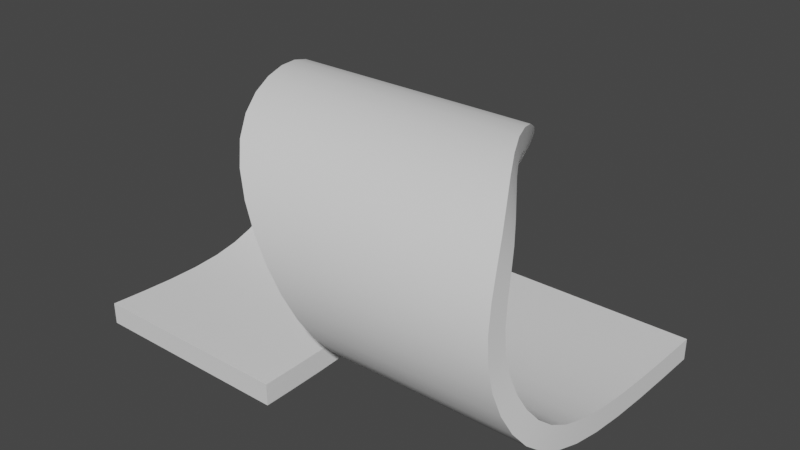 # Source: CountMasters_022.blend  (saved by Blender 2.91.10; exported with 4.5.12 LTS)
import bpy
from mathutils import Matrix  # noqa: F401  (used for matrix-valued properties, if any)

bpy.ops.wm.read_factory_settings(use_empty=True)
scene = bpy.context.scene
scene.name = 'Scene'

# ---- collections
col_game_props = bpy.data.collections.new('Game_Props'); scene.collection.children.link(col_game_props)
col_gate_barrier = bpy.data.collections.new('Gate_Barrier'); col_game_props.children.link(col_gate_barrier)
col_button = bpy.data.collections.new('Button'); col_game_props.children.link(col_button)
col_gate_triggers = bpy.data.collections.new('Gate_Triggers'); col_game_props.children.link(col_gate_triggers)
col_spikes = bpy.data.collections.new('Spikes'); col_game_props.children.link(col_spikes)
col_spike_move = bpy.data.collections.new('Spike_Move'); col_game_props.children.link(col_spike_move)
col_loop = bpy.data.collections.new('Loop'); col_game_props.children.link(col_loop)

# ---- materials (node trees are filled in below, after node groups)
mat_mat_gate_housing = bpy.data.materials.new('mat_Gate_Housing')
mat_mat_gate_housing.use_transparent_shadow = False
mat_mat_gate_housing_top = bpy.data.materials.new('mat_Gate_Housing_Top')
mat_mat_gate_housing_top.use_transparent_shadow = False
mat_mat_barrier_white = bpy.data.materials.new('mat_Barrier_White')
mat_mat_barrier_white.use_transparent_shadow = False
mat_mat_barrier_red = bpy.data.materials.new('mat_Barrier_Red')
mat_mat_barrier_red.use_transparent_shadow = False
mat_mat_button_base = bpy.data.materials.new('mat_Button_Base')
mat_mat_button_base.use_transparent_shadow = False
mat_mat_button = bpy.data.materials.new('mat_Button')
mat_mat_button.use_transparent_shadow = False
mat_mat_barrier = bpy.data.materials.new('mat_Barrier')
mat_mat_barrier.use_transparent_shadow = False
mat_mat_pole = bpy.data.materials.new('mat_Pole')
mat_mat_pole.use_transparent_shadow = False
mat_mat_spike = bpy.data.materials.new('mat_Spike')
mat_mat_spike.use_transparent_shadow = False

# ---- node groups
ng_auto_smooth = bpy.data.node_groups.new('Auto Smooth', 'GeometryNodeTree')
_s = ng_auto_smooth.interface.new_socket(name='Geometry', in_out='OUTPUT', socket_type='NodeSocketGeometry')
_s = ng_auto_smooth.interface.new_socket(name='Geometry', in_out='INPUT', socket_type='NodeSocketGeometry')
_s = ng_auto_smooth.interface.new_socket(name='Angle', in_out='INPUT', socket_type='NodeSocketFloat')
_s.subtype = 'ANGLE'
_s.min_value = 0.0
_s.max_value = 3.142
ng_auto_smooth.is_modifier = True
_N = ng_auto_smooth.nodes; _L = ng_auto_smooth.links
n0 = _N.new('NodeGroupOutput'); n0.name = 'Group Output'; n0.location = (480, -100)
n1 = _N.new('NodeGroupInput'); n1.name = 'Group Input'; n1.location = (-420, -300)
n2 = _N.new('NodeGroupInput'); n2.name = 'Group Input.001'; n2.location = (-60, -100)
n3 = _N.new('GeometryNodeSetShadeSmooth'); n3.name = 'Set Shade Smooth'; n3.location = (120, -100)
n3.domain = 'EDGE'
n4 = _N.new('GeometryNodeSetShadeSmooth'); n4.name = 'Set Shade Smooth.001'; n4.location = (300, -100)
n5 = _N.new('GeometryNodeInputMeshEdgeAngle'); n5.name = 'Edge Angle'; n5.location = (-420, -220)
n6 = _N.new('GeometryNodeInputEdgeSmooth'); n6.name = 'Is Edge Smooth'; n6.location = (-60, -160)
n7 = _N.new('GeometryNodeInputShadeSmooth'); n7.name = 'Is Face Smooth'; n7.location = (-240, -340)
n8 = _N.new('FunctionNodeBooleanMath'); n8.name = 'Boolean Math'; n8.location = (-60, -220)
n9 = _N.new('FunctionNodeCompare'); n9.name = 'Compare'; n9.location = (-240, -180)
n9.operation = 'LESS_EQUAL'
_L.new(n5.outputs[0], n9.inputs[0])
_L.new(n4.outputs[0], n0.inputs[0])
_L.new(n1.outputs[1], n9.inputs[1])
_L.new(n9.outputs[0], n8.inputs[0])
_L.new(n7.outputs[0], n8.inputs[1])
_L.new(n2.outputs[0], n3.inputs[0])
_L.new(n6.outputs[0], n3.inputs[1])
_L.new(n3.outputs[0], n4.inputs[0])
_L.new(n8.outputs[0], n3.inputs[2])
n0.is_active_output = True

# ---- material node trees
mat_mat_gate_housing.use_nodes = True; mat_mat_gate_housing.node_tree.nodes.clear()
_N = mat_mat_gate_housing.node_tree.nodes; _L = mat_mat_gate_housing.node_tree.links
n0 = _N.new('ShaderNodeBsdfPrincipled'); n0.name = 'Principled BSDF'; n0.location = (10, 300)
n0.distribution = 'GGX'
n0.subsurface_method = 'BURLEY'
n0.inputs[0].default_value = (0.2462, 0.2462, 0.2462, 1.0)
n0.inputs[3].default_value = 1.45
n0.inputs[27].default_value = (0.0, 0.0, 0.0, 1.0)
n0.inputs[28].default_value = 1.0
n1 = _N.new('ShaderNodeOutputMaterial'); n1.name = 'Material Output'; n1.location = (300, 300)
_L.new(n0.outputs[0], n1.inputs[0])
n1.is_active_output = True
mat_mat_gate_housing_top.use_nodes = True; mat_mat_gate_housing_top.node_tree.nodes.clear()
_N = mat_mat_gate_housing_top.node_tree.nodes; _L = mat_mat_gate_housing_top.node_tree.links
n0 = _N.new('ShaderNodeBsdfPrincipled'); n0.name = 'Principled BSDF'; n0.location = (10, 300)
n0.distribution = 'GGX'
n0.subsurface_method = 'BURLEY'
n0.inputs[0].default_value = (1.0, 0.2383, 0.00812, 1.0)
n0.inputs[3].default_value = 1.45
n0.inputs[27].default_value = (0.0, 0.0, 0.0, 1.0)
n0.inputs[28].default_value = 1.0
n1 = _N.new('ShaderNodeOutputMaterial'); n1.name = 'Material Output'; n1.location = (300, 300)
_L.new(n0.outputs[0], n1.inputs[0])
n1.is_active_output = True
mat_mat_barrier_white.use_nodes = True; mat_mat_barrier_white.node_tree.nodes.clear()
_N = mat_mat_barrier_white.node_tree.nodes; _L = mat_mat_barrier_white.node_tree.links
n0 = _N.new('ShaderNodeBsdfPrincipled'); n0.name = 'Principled BSDF'; n0.location = (10, 300)
n0.distribution = 'GGX'
n0.subsurface_method = 'BURLEY'
n0.inputs[0].default_value = (1.0, 1.0, 1.0, 1.0)
n0.inputs[3].default_value = 1.45
n0.inputs[27].default_value = (0.0, 0.0, 0.0, 1.0)
n0.inputs[28].default_value = 1.0
n1 = _N.new('ShaderNodeOutputMaterial'); n1.name = 'Material Output'; n1.location = (300, 300)
_L.new(n0.outputs[0], n1.inputs[0])
n1.is_active_output = True
mat_mat_barrier_red.use_nodes = True; mat_mat_barrier_red.node_tree.nodes.clear()
_N = mat_mat_barrier_red.node_tree.nodes; _L = mat_mat_barrier_red.node_tree.links
n0 = _N.new('ShaderNodeBsdfPrincipled'); n0.name = 'Principled BSDF'; n0.location = (10, 300)
n0.distribution = 'GGX'
n0.subsurface_method = 'BURLEY'
n0.inputs[0].default_value = (1.0, 0.0, 0.0, 1.0)
n0.inputs[3].default_value = 1.45
n0.inputs[27].default_value = (0.0, 0.0, 0.0, 1.0)
n0.inputs[28].default_value = 1.0
n1 = _N.new('ShaderNodeOutputMaterial'); n1.name = 'Material Output'; n1.location = (300, 300)
_L.new(n0.outputs[0], n1.inputs[0])
n1.is_active_output = True
mat_mat_button_base.use_nodes = True; mat_mat_button_base.node_tree.nodes.clear()
_N = mat_mat_button_base.node_tree.nodes; _L = mat_mat_button_base.node_tree.links
n0 = _N.new('ShaderNodeBsdfPrincipled'); n0.name = 'Principled BSDF'; n0.location = (10, 300)
n0.distribution = 'GGX'
n0.subsurface_method = 'BURLEY'
n0.inputs[0].default_value = (0.06681, 0.06681, 0.06681, 1.0)
n0.inputs[3].default_value = 1.45
n0.inputs[27].default_value = (0.0, 0.0, 0.0, 1.0)
n0.inputs[28].default_value = 1.0
n1 = _N.new('ShaderNodeOutputMaterial'); n1.name = 'Material Output'; n1.location = (300, 300)
_L.new(n0.outputs[0], n1.inputs[0])
n1.is_active_output = True
mat_mat_button.use_nodes = True; mat_mat_button.node_tree.nodes.clear()
_N = mat_mat_button.node_tree.nodes; _L = mat_mat_button.node_tree.links
n0 = _N.new('ShaderNodeBsdfPrincipled'); n0.name = 'Principled BSDF'; n0.location = (10, 300)
n0.distribution = 'GGX'
n0.subsurface_method = 'BURLEY'
n0.inputs[0].default_value = (1.0, 0.0, 0.0, 1.0)
n0.inputs[3].default_value = 1.45
n0.inputs[27].default_value = (0.0, 0.0, 0.0, 1.0)
n0.inputs[28].default_value = 1.0
n1 = _N.new('ShaderNodeOutputMaterial'); n1.name = 'Material Output'; n1.location = (300, 300)
_L.new(n0.outputs[0], n1.inputs[0])
n1.is_active_output = True
mat_mat_barrier.use_nodes = True; mat_mat_barrier.node_tree.nodes.clear()
_N = mat_mat_barrier.node_tree.nodes; _L = mat_mat_barrier.node_tree.links
n0 = _N.new('ShaderNodeBsdfPrincipled'); n0.name = 'Principled BSDF'; n0.location = (10, 300)
n0.distribution = 'GGX'
n0.subsurface_method = 'BURLEY'
n0.inputs[0].default_value = (0.0, 1.0, 0.0, 1.0)
n0.inputs[3].default_value = 1.45
n0.inputs[27].default_value = (0.0, 0.0, 0.0, 1.0)
n0.inputs[28].default_value = 1.0
n1 = _N.new('ShaderNodeOutputMaterial'); n1.name = 'Material Output'; n1.location = (300, 300)
_L.new(n0.outputs[0], n1.inputs[0])
n1.is_active_output = True
mat_mat_pole.use_nodes = True; mat_mat_pole.node_tree.nodes.clear()
_N = mat_mat_pole.node_tree.nodes; _L = mat_mat_pole.node_tree.links
n0 = _N.new('ShaderNodeBsdfPrincipled'); n0.name = 'Principled BSDF'; n0.location = (10, 300)
n0.distribution = 'GGX'
n0.subsurface_method = 'BURLEY'
n0.inputs[0].default_value = (0.01467, 0.01467, 0.01467, 1.0)
n0.inputs[3].default_value = 1.45
n0.inputs[27].default_value = (0.0, 0.0, 0.0, 1.0)
n0.inputs[28].default_value = 1.0
n1 = _N.new('ShaderNodeOutputMaterial'); n1.name = 'Material Output'; n1.location = (300, 300)
_L.new(n0.outputs[0], n1.inputs[0])
n1.is_active_output = True
mat_mat_spike.use_nodes = True; mat_mat_spike.node_tree.nodes.clear()
_N = mat_mat_spike.node_tree.nodes; _L = mat_mat_spike.node_tree.links
n0 = _N.new('ShaderNodeBsdfPrincipled'); n0.name = 'Principled BSDF'; n0.location = (10, 300)
n0.distribution = 'GGX'
n0.subsurface_method = 'BURLEY'
n0.inputs[0].default_value = (1.0, 0.0, 0.0, 1.0)
n0.inputs[3].default_value = 1.45
n0.inputs[27].default_value = (0.0, 0.0, 0.0, 1.0)
n0.inputs[28].default_value = 1.0
n1 = _N.new('ShaderNodeOutputMaterial'); n1.name = 'Material Output'; n1.location = (300, 300)
_L.new(n0.outputs[0], n1.inputs[0])
n1.is_active_output = True

# ---- world
world_world = bpy.data.worlds.new('World'); scene.world = world_world
world_world.use_nodes = True; world_world.node_tree.nodes.clear()
_N = world_world.node_tree.nodes; _L = world_world.node_tree.links
n0 = _N.new('ShaderNodeOutputWorld'); n0.name = 'World Output'; n0.location = (300, 300)
n1 = _N.new('ShaderNodeBackground'); n1.name = 'Background'; n1.location = (10, 300)
n1.inputs[0].default_value = (0.05088, 0.05088, 0.05088, 1.0)
_L.new(n1.outputs[0], n0.inputs[0])
n0.is_active_output = True
world_world.color = (0.05088, 0.05088, 0.05088)
world_world.use_sun_shadow = False
world_world.sun_shadow_jitter_overblur = 0.0

# ---- meshes
me_gate_housing_mesh = bpy.data.meshes.new('Gate_Housing_Mesh')
me_gate_housing_mesh.from_pydata([(-0.3375, -0.3375, 0.0), (-0.1768, -0.1768, 1.158), (-0.3375, 0.3375, 0.0), (-0.1768, 0.1768, 1.158), (0.3375, -0.3375, 0.0), (0.1768, -0.1768, 1.158), (0.3375, 0.3375, 0.0), (0.1768, 0.1768, 1.158), (-0.2616, -0.2616, 0.07309), (-0.2616, 0.2616, 0.07309), (0.2616, 0.2616, 0.07309), (0.2616, -0.2616, 0.07309), (-0.3302, -0.3302, 1.064), (-0.3302, 0.3302, 1.064), (0.3302, 0.3302, 1.064), (0.3302, -0.3302, 1.064)], [], [(12, 1, 3, 13), (13, 3, 7, 14), (14, 7, 5, 15), (15, 5, 1, 12), (7, 3, 1, 5), (4, 11, 8, 0), (6, 10, 11, 4), (2, 9, 10, 6), (0, 8, 9, 2), (11, 15, 12, 8), (10, 14, 15, 11), (9, 13, 14, 10), (8, 12, 13, 9)])
me_gate_housing_mesh.polygons.foreach_set('use_smooth', [True] * 13)
me_gate_housing_mesh.polygons.foreach_set('material_index', [0, 0, 0, 0, 0, 1, 1, 1, 1, 1, 1, 1, 1])
me_gate_housing_mesh.materials.append(mat_mat_gate_housing)
me_gate_housing_mesh.materials.append(mat_mat_gate_housing_top)
me_gate_housing_mesh.use_remesh_fix_poles = True
me_gate_housing_mesh.use_remesh_preserve_attributes = False
me_gate_housing_mesh.use_mirror_vertex_groups = False
me_gate_housing_mesh.update()
me_gate_left_mesh = bpy.data.meshes.new('Gate_Left_Mesh')
me_gate_left_mesh.from_pydata([(-4.005, -0.02681, -0.08466), (-4.005, -0.02681, 0.08466), (-4.005, 0.02681, -0.08466), (-4.005, 0.02681, 0.08466), (0.0, -0.02681, -0.1031), (0.0, -0.02681, 0.1031), (0.0, 0.02681, -0.1031), (0.0, 0.02681, 0.1031), (-0.4182, 0.02681, -0.08466), (-0.9267, 0.02681, -0.08466), (-1.315, 0.02681, -0.08466), (-1.823, 0.02681, -0.08466), (-2.211, 0.02681, -0.08466), (-2.72, 0.02681, -0.08466), (-3.108, 0.02681, -0.08466), (-3.617, 0.02681, -0.08466), (-3.617, 0.02681, 0.08466), (-3.108, 0.02681, 0.08466), (-2.72, 0.02681, 0.08466), (-2.211, 0.02681, 0.08466), (-1.823, 0.02681, 0.08466), (-1.315, 0.02681, 0.08466), (-0.9267, 0.02681, 0.08466), (-0.4182, 0.02681, 0.08466), (-3.617, -0.02681, -0.08466), (-3.108, -0.02681, -0.08466), (-2.72, -0.02681, -0.08466), (-2.211, -0.02681, -0.08466), (-1.823, -0.02681, -0.08466), (-1.315, -0.02681, -0.08466), (-0.9267, -0.02681, -0.08466), (-0.4182, -0.02681, -0.08466), (-0.4182, -0.02681, 0.08466), (-0.9267, -0.02681, 0.08466), (-1.315, -0.02681, 0.08466), (-1.823, -0.02681, 0.08466), (-2.211, -0.02681, 0.08466), (-2.72, -0.02681, 0.08466), (-3.108, -0.02681, 0.08466), (-3.617, -0.02681, 0.08466), (-4.035, -0.02681, -0.1031), (-4.035, -0.02681, 0.1031), (-4.035, 0.02681, 0.1031), (-4.035, 0.02681, -0.1031), (-3.586, 0.02681, -0.1031), (-0.4483, 0.02681, 0.1031), (-0.0301, 0.02681, -0.08466), (-0.0301, 0.02681, 0.08466), (-0.4483, -0.02681, -0.1031), (-0.0301, -0.02681, 0.08466), (-0.0301, -0.02681, -0.08466), (-3.586, -0.02681, 0.1031), (-0.4483, 0.02681, -0.1031), (-0.8966, 0.02681, -0.1031), (-1.345, 0.02681, -0.1031), (-1.793, 0.02681, -0.1031), (-2.242, 0.02681, -0.1031), (-2.69, 0.02681, -0.1031), (-3.138, 0.02681, -0.1031), (-3.586, 0.02681, 0.1031), (-3.138, 0.02681, 0.1031), (-2.69, 0.02681, 0.1031), (-2.242, 0.02681, 0.1031), (-1.793, 0.02681, 0.1031), (-1.345, 0.02681, 0.1031), (-0.8966, 0.02681, 0.1031), (-3.586, -0.02681, -0.1031), (-3.138, -0.02681, -0.1031), (-2.69, -0.02681, -0.1031), (-2.242, -0.02681, -0.1031), (-1.793, -0.02681, -0.1031), (-1.345, -0.02681, -0.1031), (-0.8966, -0.02681, -0.1031), (-0.4483, -0.02681, 0.1031), (-0.8966, -0.02681, 0.1031), (-1.345, -0.02681, 0.1031), (-1.793, -0.02681, 0.1031), (-2.242, -0.02681, 0.1031), (-2.69, -0.02681, 0.1031), (-3.138, -0.02681, 0.1031)], [], [(40, 41, 42, 43), (8, 23, 47, 46), (24, 39, 1, 0), (52, 6, 4, 48), (59, 42, 41, 51), (7, 45, 73, 5), (45, 65, 74, 73), (65, 64, 75, 74), (64, 63, 76, 75), (63, 62, 77, 76), (62, 61, 78, 77), (61, 60, 79, 78), (60, 59, 51, 79), (43, 44, 66, 40), (44, 58, 67, 66), (58, 57, 68, 67), (57, 56, 69, 68), (56, 55, 70, 69), (55, 54, 71, 70), (54, 53, 72, 71), (53, 52, 48, 72), (50, 49, 32, 31), (48, 73, 74, 72), (30, 33, 34, 29), (71, 75, 76, 70), (28, 35, 36, 27), (69, 77, 78, 68), (26, 37, 38, 25), (67, 79, 51, 66), (2, 3, 16, 15), (44, 59, 60, 58), (14, 17, 18, 13), (57, 61, 62, 56), (12, 19, 20, 11), (55, 63, 64, 54), (10, 21, 22, 9), (53, 65, 45, 52), (0, 1, 41, 40), (3, 2, 43, 42), (2, 15, 44, 43), (47, 23, 45, 7), (46, 47, 7, 6), (49, 50, 4, 5), (50, 31, 48, 4), (1, 39, 51, 41), (8, 46, 6, 52), (10, 9, 53, 54), (12, 11, 55, 56), (14, 13, 57, 58), (16, 3, 42, 59), (18, 17, 60, 61), (20, 19, 62, 63), (22, 21, 64, 65), (24, 0, 40, 66), (26, 25, 67, 68), (28, 27, 69, 70), (30, 29, 71, 72), (32, 49, 5, 73), (34, 33, 74, 75), (36, 35, 76, 77), (38, 37, 78, 79), (31, 32, 73, 48), (33, 30, 72, 74), (29, 34, 75, 71), (35, 28, 70, 76), (27, 36, 77, 69), (37, 26, 68, 78), (25, 38, 79, 67), (39, 24, 66, 51), (15, 16, 59, 44), (17, 14, 58, 60), (13, 18, 61, 57), (19, 12, 56, 62), (11, 20, 63, 55), (21, 10, 54, 64), (9, 22, 65, 53), (23, 8, 52, 45)])
me_gate_left_mesh.polygons.foreach_set('material_index', [0, 1, 1, 0, 0, 0, 0, 0, 0, 0, 0, 0, 0, 0, 0, 0, 0, 0, 0, 0, 0, 1, 0, 1, 0, 1, 0, 1, 0, 1, 0, 1, 0, 1, 0, 1, 0, 0, 0, 0, 0, 0, 0, 0, 0, 0, 0, 0, 0, 0, 0, 0, 0, 0, 0, 0, 0, 0, 0, 0, 0, 0, 0, 0, 0, 0, 0, 0, 0, 0, 0, 0, 0, 0, 0, 0, 0])
me_gate_left_mesh.materials.append(mat_mat_barrier_white)
me_gate_left_mesh.materials.append(mat_mat_barrier_red)
me_gate_left_mesh.use_remesh_fix_poles = True
me_gate_left_mesh.use_remesh_preserve_attributes = False
me_gate_left_mesh.use_mirror_vertex_groups = False
me_gate_left_mesh.update()
me_gate_right_mesh = bpy.data.meshes.new('Gate_Right_Mesh')
me_gate_right_mesh.from_pydata([(4.005, 0.02681, -0.08466), (4.005, 0.02681, 0.08466), (4.005, -0.02681, -0.08466), (4.005, -0.02681, 0.08466), (-8.737e-09, 0.02681, -0.1031), (-8.737e-09, 0.02681, 0.1031), (8.737e-09, -0.02681, -0.1031), (8.737e-09, -0.02681, 0.1031), (0.4182, -0.02681, -0.08466), (0.9267, -0.02681, -0.08466), (1.315, -0.02681, -0.08466), (1.823, -0.02681, -0.08466), (2.211, -0.02681, -0.08466), (2.72, -0.02681, -0.08466), (3.108, -0.02681, -0.08466), (3.617, -0.02681, -0.08466), (3.617, -0.02681, 0.08466), (3.108, -0.02681, 0.08466), (2.72, -0.02681, 0.08466), (2.211, -0.02681, 0.08466), (1.823, -0.02681, 0.08466), (1.315, -0.02681, 0.08466), (0.9267, -0.02681, 0.08466), (0.4182, -0.02681, 0.08466), (3.617, 0.02681, -0.08466), (3.108, 0.02681, -0.08466), (2.72, 0.02681, -0.08466), (2.211, 0.02681, -0.08466), (1.823, 0.02681, -0.08466), (1.315, 0.02681, -0.08466), (0.9267, 0.02681, -0.08466), (0.4182, 0.02681, -0.08466), (0.4182, 0.02681, 0.08466), (0.9267, 0.02681, 0.08466), (1.315, 0.02681, 0.08466), (1.823, 0.02681, 0.08466), (2.211, 0.02681, 0.08466), (2.72, 0.02681, 0.08466), (3.108, 0.02681, 0.08466), (3.617, 0.02681, 0.08466), (4.035, 0.02681, -0.1031), (4.035, 0.02681, 0.1031), (4.035, -0.02681, 0.1031), (4.035, -0.02681, -0.1031), (3.586, -0.02681, -0.1031), (0.4483, -0.02681, 0.1031), (0.0301, -0.02681, -0.08466), (0.0301, -0.02681, 0.08466), (0.4483, 0.02681, -0.1031), (0.0301, 0.02681, 0.08466), (0.0301, 0.02681, -0.08466), (3.586, 0.02681, 0.1031), (0.4483, -0.02681, -0.1031), (0.8966, -0.02681, -0.1031), (1.345, -0.02681, -0.1031), (1.793, -0.02681, -0.1031), (2.242, -0.02681, -0.1031), (2.69, -0.02681, -0.1031), (3.138, -0.02681, -0.1031), (3.586, -0.02681, 0.1031), (3.138, -0.02681, 0.1031), (2.69, -0.02681, 0.1031), (2.242, -0.02681, 0.1031), (1.793, -0.02681, 0.1031), (1.345, -0.02681, 0.1031), (0.8966, -0.02681, 0.1031), (3.586, 0.02681, -0.1031), (3.138, 0.02681, -0.1031), (2.69, 0.02681, -0.1031), (2.242, 0.02681, -0.1031), (1.793, 0.02681, -0.1031), (1.345, 0.02681, -0.1031), (0.8966, 0.02681, -0.1031), (0.4483, 0.02681, 0.1031), (0.8966, 0.02681, 0.1031), (1.345, 0.02681, 0.1031), (1.793, 0.02681, 0.1031), (2.242, 0.02681, 0.1031), (2.69, 0.02681, 0.1031), (3.138, 0.02681, 0.1031)], [], [(40, 41, 42, 43), (8, 23, 47, 46), (24, 39, 1, 0), (52, 6, 4, 48), (59, 42, 41, 51), (7, 45, 73, 5), (45, 65, 74, 73), (65, 64, 75, 74), (64, 63, 76, 75), (63, 62, 77, 76), (62, 61, 78, 77), (61, 60, 79, 78), (60, 59, 51, 79), (43, 44, 66, 40), (44, 58, 67, 66), (58, 57, 68, 67), (57, 56, 69, 68), (56, 55, 70, 69), (55, 54, 71, 70), (54, 53, 72, 71), (53, 52, 48, 72), (50, 49, 32, 31), (48, 73, 74, 72), (30, 33, 34, 29), (71, 75, 76, 70), (28, 35, 36, 27), (69, 77, 78, 68), (26, 37, 38, 25), (67, 79, 51, 66), (2, 3, 16, 15), (44, 59, 60, 58), (14, 17, 18, 13), (57, 61, 62, 56), (12, 19, 20, 11), (55, 63, 64, 54), (10, 21, 22, 9), (53, 65, 45, 52), (0, 1, 41, 40), (3, 2, 43, 42), (2, 15, 44, 43), (47, 23, 45, 7), (46, 47, 7, 6), (49, 50, 4, 5), (50, 31, 48, 4), (1, 39, 51, 41), (8, 46, 6, 52), (10, 9, 53, 54), (12, 11, 55, 56), (14, 13, 57, 58), (16, 3, 42, 59), (18, 17, 60, 61), (20, 19, 62, 63), (22, 21, 64, 65), (24, 0, 40, 66), (26, 25, 67, 68), (28, 27, 69, 70), (30, 29, 71, 72), (32, 49, 5, 73), (34, 33, 74, 75), (36, 35, 76, 77), (38, 37, 78, 79), (31, 32, 73, 48), (33, 30, 72, 74), (29, 34, 75, 71), (35, 28, 70, 76), (27, 36, 77, 69), (37, 26, 68, 78), (25, 38, 79, 67), (39, 24, 66, 51), (15, 16, 59, 44), (17, 14, 58, 60), (13, 18, 61, 57), (19, 12, 56, 62), (11, 20, 63, 55), (21, 10, 54, 64), (9, 22, 65, 53), (23, 8, 52, 45)])
me_gate_right_mesh.polygons.foreach_set('material_index', [0, 1, 1, 0, 0, 0, 0, 0, 0, 0, 0, 0, 0, 0, 0, 0, 0, 0, 0, 0, 0, 1, 0, 1, 0, 1, 0, 1, 0, 1, 0, 1, 0, 1, 0, 1, 0, 0, 0, 0, 0, 0, 0, 0, 0, 0, 0, 0, 0, 0, 0, 0, 0, 0, 0, 0, 0, 0, 0, 0, 0, 0, 0, 0, 0, 0, 0, 0, 0, 0, 0, 0, 0, 0, 0, 0, 0])
me_gate_right_mesh.materials.append(mat_mat_barrier_white)
me_gate_right_mesh.materials.append(mat_mat_barrier_red)
me_gate_right_mesh.use_remesh_fix_poles = True
me_gate_right_mesh.use_remesh_preserve_attributes = False
me_gate_right_mesh.use_mirror_vertex_groups = False
me_gate_right_mesh.update()
me_circle = bpy.data.meshes.new('Circle')
me_circle.from_pydata([(0.0, 0.5, -0.07006), (-0.25, 0.433, -0.07006), (-0.433, 0.25, -0.07006), (-0.5, -2.186e-08, -0.07006), (-0.433, -0.25, -0.07006), (-0.25, -0.433, -0.07006), (-7.55e-08, -0.5, -0.07006), (0.25, -0.433, -0.07006), (0.433, -0.25, -0.07006), (0.5, -2.325e-07, -0.07006), (0.433, 0.25, -0.07006), (0.25, 0.433, -0.07006), (-0.3321, 0.5752, -0.07006), (0.0, 0.6641, -0.07006), (-0.5752, 0.3321, -0.07006), (-0.6641, -4.94e-10, -0.07006), (-0.5752, -0.3321, -0.07006), (-0.3321, -0.5752, -0.07006), (-1.003e-07, -0.6641, -0.07006), (0.3321, -0.5752, -0.07006), (0.5752, -0.3321, -0.07006), (0.6641, -2.802e-07, -0.07006), (0.5752, 0.3321, -0.07006), (0.3321, 0.5752, -0.07006), (-0.3321, 0.5752, -0.1306), (0.0, 0.6641, -0.1306), (-0.5752, 0.3321, -0.1306), (-0.6641, -4.94e-10, -0.1306), (-0.5752, -0.3321, -0.1306), (-0.3321, -0.5752, -0.1306), (-1.003e-07, -0.6641, -0.1306), (0.3321, -0.5752, -0.1306), (0.5752, -0.3321, -0.1306), (0.6641, -2.802e-07, -0.1306), (0.5752, 0.3321, -0.1306), (0.3321, 0.5752, -0.1306)], [], [(5, 17, 18, 6), (17, 29, 30, 18), (2, 14, 15, 3), (9, 21, 22, 10), (6, 18, 19, 7), (3, 15, 16, 4), (10, 22, 23, 11), (0, 13, 12, 1), (7, 19, 20, 8), (4, 16, 17, 5), (11, 23, 13, 0), (1, 12, 14, 2), (8, 20, 21, 9), (24, 25, 35, 34, 33, 32, 31, 30, 29, 28, 27, 26), (14, 26, 27, 15), (21, 33, 34, 22), (18, 30, 31, 19), (15, 27, 28, 16), (22, 34, 35, 23), (13, 25, 24, 12), (19, 31, 32, 20), (16, 28, 29, 17), (23, 35, 25, 13), (12, 24, 26, 14), (20, 32, 33, 21)])
me_circle.polygons.foreach_set('use_smooth', [True] * 25)
_uv = me_circle.uv_layers.new(name='UVMap')
_uv.uv.foreach_set('vector', [0.0, 0.0, 0.0, 0.0, 0.0, 0.0, 0.0, 0.0, 0.0, 0.0, 0.0, 0.0, 0.0, 0.0, 0.0, 0.0, 0.0, 0.0, 0.0, 0.0, 0.0, 0.0, 0.0, 0.0, 0.0, 0.0, 0.0, 0.0, 0.0, 0.0, 0.0, 0.0, 0.0, 0.0, 0.0, 0.0, 0.0, 0.0, 0.0, 0.0, 0.0, 0.0, 0.0, 0.0, 0.0, 0.0, 0.0, 0.0, 0.0, 0.0, 0.0, 0.0, 0.0, 0.0, 0.0, 0.0, 0.0, 0.0, 0.0, 0.0, 0.0, 0.0, 0.0, 0.0, 0.0, 0.0, 0.0, 0.0, 0.0, 0.0, 0.0, 0.0, 0.0, 0.0, 0.0, 0.0, 0.0, 0.0, 0.0, 0.0, 0.0, 0.0, 0.0, 0.0, 0.0, 0.0, 0.0, 0.0, 0.0, 0.0, 0.0, 0.0, 0.0, 0.0, 0.0, 0.0, 0.0, 0.0, 0.0, 0.0, 0.0, 0.0, 0.0, 0.0, 0.0, 0.0, 0.0, 0.0, 0.0, 0.0, 0.0, 0.0, 0.0, 0.0, 0.0, 0.0, 0.0, 0.0, 0.0, 0.0, 0.0, 0.0, 0.0, 0.0, 0.0, 0.0, 0.0, 0.0, 0.0, 0.0, 0.0, 0.0, 0.0, 0.0, 0.0, 0.0, 0.0, 0.0, 0.0, 0.0, 0.0, 0.0, 0.0, 0.0, 0.0, 0.0, 0.0, 0.0, 0.0, 0.0, 0.0, 0.0, 0.0, 0.0, 0.0, 0.0, 0.0, 0.0, 0.0, 0.0, 0.0, 0.0, 0.0, 0.0, 0.0, 0.0, 0.0, 0.0, 0.0, 0.0, 0.0, 0.0, 0.0, 0.0, 0.0, 0.0, 0.0, 0.0, 0.0, 0.0, 0.0, 0.0, 0.0, 0.0, 0.0, 0.0, 0.0, 0.0, 0.0, 0.0, 0.0, 0.0, 0.0, 0.0, 0.0, 0.0, 0.0, 0.0, 0.0, 0.0, 0.0, 0.0, 0.0, 0.0, 0.0, 0.0, 0.0, 0.0, 0.0, 0.0, 0.0, 0.0, 0.0, 0.0, 0.0, 0.0])
me_circle.materials.append(mat_mat_button_base)
me_circle.use_remesh_fix_poles = True
me_circle.use_remesh_preserve_attributes = False
me_circle.use_mirror_vertex_groups = False
me_circle.update()
me_button_mesh = bpy.data.meshes.new('Button_Mesh')
me_button_mesh.from_pydata([(0.0, 0.5, 0.0), (-0.25, 0.433, 0.0), (-0.433, 0.25, 0.0), (-0.5, -2.186e-08, 0.0), (-0.433, -0.25, 0.0), (-0.25, -0.433, 0.0), (-7.55e-08, -0.5, 0.0), (0.25, -0.433, 0.0), (0.433, -0.25, 0.0), (0.5, -2.325e-07, 0.0), (0.433, 0.25, 0.0), (0.25, 0.433, 0.0), (0.0, 0.5, -0.07006), (-0.25, 0.433, -0.07006), (-0.433, 0.25, -0.07006), (-0.5, -2.186e-08, -0.07006), (-0.433, -0.25, -0.07006), (-0.25, -0.433, -0.07006), (-7.55e-08, -0.5, -0.07006), (0.25, -0.433, -0.07006), (0.433, -0.25, -0.07006), (0.5, -2.325e-07, -0.07006), (0.433, 0.25, -0.07006), (0.25, 0.433, -0.07006)], [], [(1, 2, 3, 4, 5, 6, 7, 8, 9, 10, 11, 0), (0, 12, 13, 1), (7, 19, 20, 8), (4, 16, 17, 5), (11, 23, 12, 0), (1, 13, 14, 2), (8, 20, 21, 9), (5, 17, 18, 6), (2, 14, 15, 3), (9, 21, 22, 10), (6, 18, 19, 7), (3, 15, 16, 4), (10, 22, 23, 11)])
me_button_mesh.polygons.foreach_set('use_smooth', [True] * 13)
_uv = me_button_mesh.uv_layers.new(name='UVMap')
_uv.uv.foreach_set('vector', [0.0, 0.0, 0.0, 0.0, 0.0, 0.0, 0.0, 0.0, 0.0, 0.0, 0.0, 0.0, 0.0, 0.0, 0.0, 0.0, 0.0, 0.0, 0.0, 0.0, 0.0, 0.0, 0.0, 0.0, 0.0, 0.0, 0.0, 0.0, 0.0, 0.0, 0.0, 0.0, 0.0, 0.0, 0.0, 0.0, 0.0, 0.0, 0.0, 0.0, 0.0, 0.0, 0.0, 0.0, 0.0, 0.0, 0.0, 0.0, 0.0, 0.0, 0.0, 0.0, 0.0, 0.0, 0.0, 0.0, 0.0, 0.0, 0.0, 0.0, 0.0, 0.0, 0.0, 0.0, 0.0, 0.0, 0.0, 0.0, 0.0, 0.0, 0.0, 0.0, 0.0, 0.0, 0.0, 0.0, 0.0, 0.0, 0.0, 0.0, 0.0, 0.0, 0.0, 0.0, 0.0, 0.0, 0.0, 0.0, 0.0, 0.0, 0.0, 0.0, 0.0, 0.0, 0.0, 0.0, 0.0, 0.0, 0.0, 0.0, 0.0, 0.0, 0.0, 0.0, 0.0, 0.0, 0.0, 0.0, 0.0, 0.0, 0.0, 0.0, 0.0, 0.0, 0.0, 0.0, 0.0, 0.0, 0.0, 0.0])
me_button_mesh.materials.append(mat_mat_button)
me_button_mesh.use_remesh_fix_poles = True
me_button_mesh.use_remesh_preserve_attributes = False
me_button_mesh.use_mirror_vertex_groups = False
me_button_mesh.update()
me_mesh_trigger_left = bpy.data.meshes.new('mesh_Trigger_Left')
me_mesh_trigger_left.from_pydata([(1.955, -1.399e-15, -8.99e-08), (1.955, -8.791e-08, 2.176), (-2.04, 1.399e-15, 8.99e-08), (-2.04, -8.791e-08, 2.176)], [], [(2, 0, 1, 3)])
me_mesh_trigger_left.materials.append(mat_mat_barrier)
me_mesh_trigger_left.use_remesh_fix_poles = True
me_mesh_trigger_left.use_remesh_preserve_attributes = False
me_mesh_trigger_left.use_mirror_vertex_groups = False
me_mesh_trigger_left.update()
me_mesh_trigger_right = bpy.data.meshes.new('mesh_Trigger_Right')
me_mesh_trigger_right.from_pydata([(-1.955, -1.399e-15, -8.99e-08), (-1.955, -8.791e-08, 2.176), (2.026, 1.399e-15, 8.99e-08), (2.026, -8.791e-08, 2.176)], [], [(0, 2, 3, 1)])
me_mesh_trigger_right.materials.append(mat_mat_barrier)
me_mesh_trigger_right.use_remesh_fix_poles = True
me_mesh_trigger_right.use_remesh_preserve_attributes = False
me_mesh_trigger_right.use_mirror_vertex_groups = False
me_mesh_trigger_right.update()
me_pole_middle_mesh = bpy.data.meshes.new('Pole_Middle_Mesh')
me_pole_middle_mesh.from_pydata([(-2.98e-09, 0.044, 0.0), (-2.98e-09, 0.044, 2.467), (0.01684, 0.04065, 0.0), (0.01684, 0.04065, 2.467), (0.03111, 0.03111, 0.0), (0.03111, 0.03111, 2.467), (0.04065, 0.01684, 0.0), (0.04065, 0.01684, 2.467), (0.044, -1.551e-09, 0.0), (0.044, -1.551e-09, 2.467), (0.04065, -0.01684, 0.0), (0.04065, -0.01684, 2.467), (0.03111, -0.03111, 0.0), (0.03111, -0.03111, 2.467), (0.01684, -0.04065, 0.0), (0.01684, -0.04065, 2.467), (3.664e-09, -0.044, 0.0), (3.664e-09, -0.044, 2.467), (-0.01684, -0.04065, 0.0), (-0.01684, -0.04065, 2.467), (-0.03111, -0.03111, 0.0), (-0.03111, -0.03111, 2.467), (-0.04065, -0.01684, 0.0), (-0.04065, -0.01684, 2.467), (-0.044, 8.972e-10, 0.0), (-0.044, 8.972e-10, 2.467), (-0.04065, 0.01684, 0.0), (-0.04065, 0.01684, 2.467), (-0.03111, 0.03111, 0.0), (-0.03111, 0.03111, 2.467), (-0.01684, 0.04065, 0.0), (-0.01684, 0.04065, 2.467), (-2.521e-09, 0.03572, 2.467), (0.01367, 0.033, 2.467), (0.02526, 0.02526, 2.467), (0.033, 0.01367, 2.467), (0.03572, -1.124e-09, 2.467), (0.033, -0.01367, 2.467), (0.02526, -0.02526, 2.467), (0.01367, -0.033, 2.467), (2.873e-09, -0.03572, 2.467), (-0.01367, -0.033, 2.467), (-0.02526, -0.02526, 2.467), (-0.033, -0.01367, 2.467), (-0.03572, 8.639e-10, 2.467), (-0.033, 0.01367, 2.467), (-0.02526, 0.02526, 2.467), (-0.01367, 0.033, 2.467), (-2.521e-09, 0.03572, 2.492), (0.01367, 0.033, 2.492), (0.02526, 0.02526, 2.492), (0.033, 0.01367, 2.492), (0.03572, -1.124e-09, 2.492), (0.033, -0.01367, 2.492), (0.02526, -0.02526, 2.492), (0.01367, -0.033, 2.492), (2.873e-09, -0.03572, 2.492), (-0.01367, -0.033, 2.492), (-0.02526, -0.02526, 2.492), (-0.033, -0.01367, 2.492), (-0.03572, 8.639e-10, 2.492), (-0.033, 0.01367, 2.492), (-0.02526, 0.02526, 2.492), (-0.01367, 0.033, 2.492), (-1.722e-09, 0.02746, 2.492), (0.01051, 0.02537, 2.492), (0.01942, 0.01942, 2.492), (0.02537, 0.01051, 2.492), (0.02746, -8.636e-10, 2.492), (0.02537, -0.01051, 2.492), (0.01942, -0.01942, 2.492), (0.01051, -0.02537, 2.492), (2.424e-09, -0.02746, 2.492), (-0.01051, -0.02537, 2.492), (-0.01942, -0.01942, 2.492), (-0.02537, -0.01051, 2.492), (-0.02746, 6.64e-10, 2.492), (-0.02537, 0.01051, 2.492), (-0.01942, 0.01942, 2.492), (-0.01051, 0.02537, 2.492), (-1.722e-09, 0.02746, 2.535), (0.01051, 0.02537, 2.535), (0.01942, 0.01942, 2.535), (0.02537, 0.01051, 2.535), (0.02746, -8.636e-10, 2.535), (0.02537, -0.01051, 2.535), (0.01942, -0.01942, 2.535), (0.01051, -0.02537, 2.535), (2.424e-09, -0.02746, 2.535), (-0.01051, -0.02537, 2.535), (-0.01942, -0.01942, 2.535), (-0.02537, -0.01051, 2.535), (-0.02746, 6.64e-10, 2.535), (-0.02537, 0.01051, 2.535), (-0.01942, 0.01942, 2.535), (-0.01051, 0.02537, 2.535)], [], [(0, 1, 3, 2), (2, 3, 5, 4), (4, 5, 7, 6), (6, 7, 9, 8), (8, 9, 11, 10), (10, 11, 13, 12), (12, 13, 15, 14), (14, 15, 17, 16), (16, 17, 19, 18), (18, 19, 21, 20), (20, 21, 23, 22), (22, 23, 25, 24), (24, 25, 27, 26), (26, 27, 29, 28), (28, 29, 31, 30), (30, 31, 1, 0), (23, 21, 42, 43), (1, 31, 47, 32), (9, 7, 35, 36), (19, 17, 40, 41), (29, 27, 45, 46), (5, 3, 33, 34), (15, 13, 38, 39), (25, 23, 43, 44), (11, 9, 36, 37), (21, 19, 41, 42), (31, 29, 46, 47), (7, 5, 34, 35), (17, 15, 39, 40), (3, 1, 32, 33), (27, 25, 44, 45), (13, 11, 37, 38), (47, 46, 62, 63), (40, 39, 55, 56), (33, 32, 48, 49), (32, 47, 63, 48), (41, 40, 56, 57), (34, 33, 49, 50), (42, 41, 57, 58), (35, 34, 50, 51), (43, 42, 58, 59), (36, 35, 51, 52), (44, 43, 59, 60), (37, 36, 52, 53), (45, 44, 60, 61), (38, 37, 53, 54), (46, 45, 61, 62), (39, 38, 54, 55), (53, 52, 68, 69), (61, 60, 76, 77), (54, 53, 69, 70), (62, 61, 77, 78), (55, 54, 70, 71), (63, 62, 78, 79), (56, 55, 71, 72), (49, 48, 64, 65), (48, 63, 79, 64), (57, 56, 72, 73), (50, 49, 65, 66), (58, 57, 73, 74), (51, 50, 66, 67), (59, 58, 74, 75), (52, 51, 67, 68), (60, 59, 75, 76), (74, 73, 89, 90), (67, 66, 82, 83), (75, 74, 90, 91), (68, 67, 83, 84), (76, 75, 91, 92), (69, 68, 84, 85), (77, 76, 92, 93), (70, 69, 85, 86), (78, 77, 93, 94), (71, 70, 86, 87), (79, 78, 94, 95), (72, 71, 87, 88), (65, 64, 80, 81), (64, 79, 95, 80), (73, 72, 88, 89), (66, 65, 81, 82), (81, 80, 95, 94, 93, 92, 91, 90, 89, 88, 87, 86, 85, 84, 83, 82)])
me_pole_middle_mesh.polygons.foreach_set('use_smooth', [True] * 81)
_uv = me_pole_middle_mesh.uv_layers.new(name='UVMap')
_uv.uv.foreach_set('vector', [1.0, 0.5, 1.0, 1.0, 0.9375, 1.0, 0.9375, 0.5, 0.9375, 0.5, 0.9375, 1.0, 0.875, 1.0, 0.875, 0.5, 0.875, 0.5, 0.875, 1.0, 0.8125, 1.0, 0.8125, 0.5, 0.8125, 0.5, 0.8125, 1.0, 0.75, 1.0, 0.75, 0.5, 0.75, 0.5, 0.75, 1.0, 0.6875, 1.0, 0.6875, 0.5, 0.6875, 0.5, 0.6875, 1.0, 0.625, 1.0, 0.625, 0.5, 0.625, 0.5, 0.625, 1.0, 0.5625, 1.0, 0.5625, 0.5, 0.5625, 0.5, 0.5625, 1.0, 0.5, 1.0, 0.5, 0.5, 0.5, 0.5, 0.5, 1.0, 0.4375, 1.0, 0.4375, 0.5, 0.4375, 0.5, 0.4375, 1.0, 0.375, 1.0, 0.375, 0.5, 0.375, 0.5, 0.375, 1.0, 0.3125, 1.0, 0.3125, 0.5, 0.3125, 0.5, 0.3125, 1.0, 0.25, 1.0, 0.25, 0.5, 0.25, 0.5, 0.25, 1.0, 0.1875, 1.0, 0.1875, 0.5, 0.1875, 0.5, 0.1875, 1.0, 0.125, 1.0, 0.125, 0.5, 0.125, 0.5, 0.125, 1.0, 0.0625, 1.0, 0.0625, 0.5, 0.0625, 0.5, 0.0625, 1.0, 0.0, 1.0, 0.0, 0.5, 0.3125, 1.0, 0.375, 1.0, 0.375, 1.0, 0.3125, 1.0, 0.0, 1.0, 0.0625, 1.0, 0.0625, 1.0, 0.0, 1.0, 0.75, 1.0, 0.8125, 1.0, 0.8125, 1.0, 0.75, 1.0, 0.4375, 1.0, 0.5, 1.0, 0.5, 1.0, 0.4375, 1.0, 0.125, 1.0, 0.1875, 1.0, 0.1875, 1.0, 0.125, 1.0, 0.875, 1.0, 0.9375, 1.0, 0.9375, 1.0, 0.875, 1.0, 0.5625, 1.0, 0.625, 1.0, 0.625, 1.0, 0.5625, 1.0, 0.25, 1.0, 0.3125, 1.0, 0.3125, 1.0, 0.25, 1.0, 0.6875, 1.0, 0.75, 1.0, 0.75, 1.0, 0.6875, 1.0, 0.375, 1.0, 0.4375, 1.0, 0.4375, 1.0, 0.375, 1.0, 0.0625, 1.0, 0.125, 1.0, 0.125, 1.0, 0.0625, 1.0, 0.8125, 1.0, 0.875, 1.0, 0.875, 1.0, 0.8125, 1.0, 0.5, 1.0, 0.5625, 1.0, 0.5625, 1.0, 0.5, 1.0, 0.9375, 1.0, 1.0, 1.0, 1.0, 1.0, 0.9375, 1.0, 0.1875, 1.0, 0.25, 1.0, 0.25, 1.0, 0.1875, 1.0, 0.625, 1.0, 0.6875, 1.0, 0.6875, 1.0, 0.625, 1.0, 0.0625, 1.0, 0.125, 1.0, 0.125, 1.0, 0.0625, 1.0, 0.5, 1.0, 0.5625, 1.0, 0.5625, 1.0, 0.5, 1.0, 0.9375, 1.0, 1.0, 1.0, 1.0, 1.0, 0.9375, 1.0, 0.0, 1.0, 0.0625, 1.0, 0.0625, 1.0, 0.0, 1.0, 0.4375, 1.0, 0.5, 1.0, 0.5, 1.0, 0.4375, 1.0, 0.875, 1.0, 0.9375, 1.0, 0.9375, 1.0, 0.875, 1.0, 0.375, 1.0, 0.4375, 1.0, 0.4375, 1.0, 0.375, 1.0, 0.8125, 1.0, 0.875, 1.0, 0.875, 1.0, 0.8125, 1.0, 0.3125, 1.0, 0.375, 1.0, 0.375, 1.0, 0.3125, 1.0, 0.75, 1.0, 0.8125, 1.0, 0.8125, 1.0, 0.75, 1.0, 0.25, 1.0, 0.3125, 1.0, 0.3125, 1.0, 0.25, 1.0, 0.6875, 1.0, 0.75, 1.0, 0.75, 1.0, 0.6875, 1.0, 0.1875, 1.0, 0.25, 1.0, 0.25, 1.0, 0.1875, 1.0, 0.625, 1.0, 0.6875, 1.0, 0.6875, 1.0, 0.625, 1.0, 0.125, 1.0, 0.1875, 1.0, 0.1875, 1.0, 0.125, 1.0, 0.5625, 1.0, 0.625, 1.0, 0.625, 1.0, 0.5625, 1.0, 0.6875, 1.0, 0.75, 1.0, 0.75, 1.0, 0.6875, 1.0, 0.1875, 1.0, 0.25, 1.0, 0.25, 1.0, 0.1875, 1.0, 0.625, 1.0, 0.6875, 1.0, 0.6875, 1.0, 0.625, 1.0, 0.125, 1.0, 0.1875, 1.0, 0.1875, 1.0, 0.125, 1.0, 0.5625, 1.0, 0.625, 1.0, 0.625, 1.0, 0.5625, 1.0, 0.0625, 1.0, 0.125, 1.0, 0.125, 1.0, 0.0625, 1.0, 0.5, 1.0, 0.5625, 1.0, 0.5625, 1.0, 0.5, 1.0, 0.9375, 1.0, 1.0, 1.0, 1.0, 1.0, 0.9375, 1.0, 0.0, 1.0, 0.0625, 1.0, 0.0625, 1.0, 0.0, 1.0, 0.4375, 1.0, 0.5, 1.0, 0.5, 1.0, 0.4375, 1.0, 0.875, 1.0, 0.9375, 1.0, 0.9375, 1.0, 0.875, 1.0, 0.375, 1.0, 0.4375, 1.0, 0.4375, 1.0, 0.375, 1.0, 0.8125, 1.0, 0.875, 1.0, 0.875, 1.0, 0.8125, 1.0, 0.3125, 1.0, 0.375, 1.0, 0.375, 1.0, 0.3125, 1.0, 0.75, 1.0, 0.8125, 1.0, 0.8125, 1.0, 0.75, 1.0, 0.25, 1.0, 0.3125, 1.0, 0.3125, 1.0, 0.25, 1.0, 0.375, 1.0, 0.4375, 1.0, 0.4375, 1.0, 0.375, 1.0, 0.8125, 1.0, 0.875, 1.0, 0.875, 1.0, 0.8125, 1.0, 0.3125, 1.0, 0.375, 1.0, 0.375, 1.0, 0.3125, 1.0, 0.75, 1.0, 0.8125, 1.0, 0.8125, 1.0, 0.75, 1.0, 0.25, 1.0, 0.3125, 1.0, 0.3125, 1.0, 0.25, 1.0, 0.6875, 1.0, 0.75, 1.0, 0.75, 1.0, 0.6875, 1.0, 0.1875, 1.0, 0.25, 1.0, 0.25, 1.0, 0.1875, 1.0, 0.625, 1.0, 0.6875, 1.0, 0.6875, 1.0, 0.625, 1.0, 0.125, 1.0, 0.1875, 1.0, 0.1875, 1.0, 0.125, 1.0, 0.5625, 1.0, 0.625, 1.0, 0.625, 1.0, 0.5625, 1.0, 0.0625, 1.0, 0.125, 1.0, 0.125, 1.0, 0.0625, 1.0, 0.5, 1.0, 0.5625, 1.0, 0.5625, 1.0, 0.5, 1.0, 0.9375, 1.0, 1.0, 1.0, 1.0, 1.0, 0.9375, 1.0, 0.0, 1.0, 0.0625, 1.0, 0.0625, 1.0, 0.0, 1.0, 0.4375, 1.0, 0.5, 1.0, 0.5, 1.0, 0.4375, 1.0, 0.875, 1.0, 0.9375, 1.0, 0.9375, 1.0, 0.875, 1.0, 0.9375, 1.0, 0.0, 1.0, 0.0625, 1.0, 0.125, 1.0, 0.1875, 1.0, 0.25, 1.0, 0.3125, 1.0, 0.375, 1.0, 0.4375, 1.0, 0.5, 1.0, 0.5625, 1.0, 0.625, 1.0, 0.6875, 1.0, 0.75, 1.0, 0.8125, 1.0, 0.875, 1.0])
me_pole_middle_mesh.materials.append(mat_mat_pole)
me_pole_middle_mesh.use_remesh_fix_poles = True
me_pole_middle_mesh.use_remesh_preserve_attributes = False
me_pole_middle_mesh.use_mirror_vertex_groups = False
me_pole_middle_mesh.update()
me_pole_sides_mesh = bpy.data.meshes.new('Pole_Sides_Mesh')
me_pole_sides_mesh.from_pydata([(-7.451e-09, 0.11, 0.0), (-7.451e-09, 0.11, 2.467), (0.0421, 0.1016, 0.0), (0.0421, 0.1016, 2.467), (0.07778, 0.07778, 0.0), (0.07778, 0.07778, 2.467), (0.1016, 0.0421, 0.0), (0.1016, 0.0421, 2.467), (0.11, -3.877e-09, 0.0), (0.11, -3.877e-09, 2.467), (0.1016, -0.0421, 0.0), (0.1016, -0.0421, 2.467), (0.07778, -0.07778, 0.0), (0.07778, -0.07778, 2.467), (0.0421, -0.1016, 0.0), (0.0421, -0.1016, 2.467), (9.159e-09, -0.11, 0.0), (9.159e-09, -0.11, 2.467), (-0.0421, -0.1016, 0.0), (-0.0421, -0.1016, 2.467), (-0.07778, -0.07778, 0.0), (-0.07778, -0.07778, 2.467), (-0.1016, -0.0421, 0.0), (-0.1016, -0.0421, 2.467), (-0.11, 2.243e-09, 0.0), (-0.11, 2.243e-09, 2.467), (-0.1016, 0.0421, 0.0), (-0.1016, 0.0421, 2.467), (-0.07778, 0.07778, 0.0), (-0.07778, 0.07778, 2.467), (-0.0421, 0.1016, 0.0), (-0.0421, 0.1016, 2.467), (-6.302e-09, 0.08931, 2.467), (0.03418, 0.08251, 2.467), (0.06315, 0.06315, 2.467), (0.08251, 0.03418, 2.467), (0.08931, -2.809e-09, 2.467), (0.08251, -0.03418, 2.467), (0.06315, -0.06315, 2.467), (0.03418, -0.08251, 2.467), (7.183e-09, -0.08931, 2.467), (-0.03418, -0.08251, 2.467), (-0.06315, -0.06315, 2.467), (-0.08251, -0.03418, 2.467), (-0.08931, 2.16e-09, 2.467), (-0.08251, 0.03418, 2.467), (-0.06315, 0.06315, 2.467), (-0.03418, 0.08251, 2.467), (-6.302e-09, 0.08931, 2.492), (0.03418, 0.08251, 2.492), (0.06315, 0.06315, 2.492), (0.08251, 0.03418, 2.492), (0.08931, -2.809e-09, 2.492), (0.08251, -0.03418, 2.492), (0.06315, -0.06315, 2.492), (0.03418, -0.08251, 2.492), (7.183e-09, -0.08931, 2.492), (-0.03418, -0.08251, 2.492), (-0.06315, -0.06315, 2.492), (-0.08251, -0.03418, 2.492), (-0.08931, 2.16e-09, 2.492), (-0.08251, 0.03418, 2.492), (-0.06315, 0.06315, 2.492), (-0.03418, 0.08251, 2.492), (-4.305e-09, 0.06864, 2.492), (0.02627, 0.06342, 2.492), (0.04854, 0.04854, 2.492), (0.06342, 0.02627, 2.492), (0.06864, -2.159e-09, 2.492), (0.06342, -0.02627, 2.492), (0.04854, -0.04854, 2.492), (0.02627, -0.06342, 2.492), (6.06e-09, -0.06864, 2.492), (-0.02627, -0.06342, 2.492), (-0.04854, -0.04854, 2.492), (-0.06342, -0.02627, 2.492), (-0.06865, 1.66e-09, 2.492), (-0.06342, 0.02627, 2.492), (-0.04854, 0.04854, 2.492), (-0.02627, 0.06342, 2.492), (-4.305e-09, 0.06864, 2.535), (0.02627, 0.06342, 2.535), (0.04854, 0.04854, 2.535), (0.06342, 0.02627, 2.535), (0.06864, -2.159e-09, 2.535), (0.06342, -0.02627, 2.535), (0.04854, -0.04854, 2.535), (0.02627, -0.06342, 2.535), (6.06e-09, -0.06864, 2.535), (-0.02627, -0.06342, 2.535), (-0.04854, -0.04854, 2.535), (-0.06342, -0.02627, 2.535), (-0.06865, 1.66e-09, 2.535), (-0.06342, 0.02627, 2.535), (-0.04854, 0.04854, 2.535), (-0.02627, 0.06342, 2.535)], [], [(0, 1, 3, 2), (2, 3, 5, 4), (4, 5, 7, 6), (6, 7, 9, 8), (8, 9, 11, 10), (10, 11, 13, 12), (12, 13, 15, 14), (14, 15, 17, 16), (16, 17, 19, 18), (18, 19, 21, 20), (20, 21, 23, 22), (22, 23, 25, 24), (24, 25, 27, 26), (26, 27, 29, 28), (28, 29, 31, 30), (30, 31, 1, 0), (23, 21, 42, 43), (1, 31, 47, 32), (9, 7, 35, 36), (19, 17, 40, 41), (29, 27, 45, 46), (5, 3, 33, 34), (15, 13, 38, 39), (25, 23, 43, 44), (11, 9, 36, 37), (21, 19, 41, 42), (31, 29, 46, 47), (7, 5, 34, 35), (17, 15, 39, 40), (3, 1, 32, 33), (27, 25, 44, 45), (13, 11, 37, 38), (47, 46, 62, 63), (40, 39, 55, 56), (33, 32, 48, 49), (32, 47, 63, 48), (41, 40, 56, 57), (34, 33, 49, 50), (42, 41, 57, 58), (35, 34, 50, 51), (43, 42, 58, 59), (36, 35, 51, 52), (44, 43, 59, 60), (37, 36, 52, 53), (45, 44, 60, 61), (38, 37, 53, 54), (46, 45, 61, 62), (39, 38, 54, 55), (53, 52, 68, 69), (61, 60, 76, 77), (54, 53, 69, 70), (62, 61, 77, 78), (55, 54, 70, 71), (63, 62, 78, 79), (56, 55, 71, 72), (49, 48, 64, 65), (48, 63, 79, 64), (57, 56, 72, 73), (50, 49, 65, 66), (58, 57, 73, 74), (51, 50, 66, 67), (59, 58, 74, 75), (52, 51, 67, 68), (60, 59, 75, 76), (74, 73, 89, 90), (67, 66, 82, 83), (75, 74, 90, 91), (68, 67, 83, 84), (76, 75, 91, 92), (69, 68, 84, 85), (77, 76, 92, 93), (70, 69, 85, 86), (78, 77, 93, 94), (71, 70, 86, 87), (79, 78, 94, 95), (72, 71, 87, 88), (65, 64, 80, 81), (64, 79, 95, 80), (73, 72, 88, 89), (66, 65, 81, 82), (81, 80, 95, 94, 93, 92, 91, 90, 89, 88, 87, 86, 85, 84, 83, 82)])
me_pole_sides_mesh.polygons.foreach_set('use_smooth', [True] * 81)
_uv = me_pole_sides_mesh.uv_layers.new(name='UVMap')
_uv.uv.foreach_set('vector', [1.0, 0.5, 1.0, 1.0, 0.9375, 1.0, 0.9375, 0.5, 0.9375, 0.5, 0.9375, 1.0, 0.875, 1.0, 0.875, 0.5, 0.875, 0.5, 0.875, 1.0, 0.8125, 1.0, 0.8125, 0.5, 0.8125, 0.5, 0.8125, 1.0, 0.75, 1.0, 0.75, 0.5, 0.75, 0.5, 0.75, 1.0, 0.6875, 1.0, 0.6875, 0.5, 0.6875, 0.5, 0.6875, 1.0, 0.625, 1.0, 0.625, 0.5, 0.625, 0.5, 0.625, 1.0, 0.5625, 1.0, 0.5625, 0.5, 0.5625, 0.5, 0.5625, 1.0, 0.5, 1.0, 0.5, 0.5, 0.5, 0.5, 0.5, 1.0, 0.4375, 1.0, 0.4375, 0.5, 0.4375, 0.5, 0.4375, 1.0, 0.375, 1.0, 0.375, 0.5, 0.375, 0.5, 0.375, 1.0, 0.3125, 1.0, 0.3125, 0.5, 0.3125, 0.5, 0.3125, 1.0, 0.25, 1.0, 0.25, 0.5, 0.25, 0.5, 0.25, 1.0, 0.1875, 1.0, 0.1875, 0.5, 0.1875, 0.5, 0.1875, 1.0, 0.125, 1.0, 0.125, 0.5, 0.125, 0.5, 0.125, 1.0, 0.0625, 1.0, 0.0625, 0.5, 0.0625, 0.5, 0.0625, 1.0, 0.0, 1.0, 0.0, 0.5, 0.3125, 1.0, 0.375, 1.0, 0.375, 1.0, 0.3125, 1.0, 0.0, 1.0, 0.0625, 1.0, 0.0625, 1.0, 0.0, 1.0, 0.75, 1.0, 0.8125, 1.0, 0.8125, 1.0, 0.75, 1.0, 0.4375, 1.0, 0.5, 1.0, 0.5, 1.0, 0.4375, 1.0, 0.125, 1.0, 0.1875, 1.0, 0.1875, 1.0, 0.125, 1.0, 0.875, 1.0, 0.9375, 1.0, 0.9375, 1.0, 0.875, 1.0, 0.5625, 1.0, 0.625, 1.0, 0.625, 1.0, 0.5625, 1.0, 0.25, 1.0, 0.3125, 1.0, 0.3125, 1.0, 0.25, 1.0, 0.6875, 1.0, 0.75, 1.0, 0.75, 1.0, 0.6875, 1.0, 0.375, 1.0, 0.4375, 1.0, 0.4375, 1.0, 0.375, 1.0, 0.0625, 1.0, 0.125, 1.0, 0.125, 1.0, 0.0625, 1.0, 0.8125, 1.0, 0.875, 1.0, 0.875, 1.0, 0.8125, 1.0, 0.5, 1.0, 0.5625, 1.0, 0.5625, 1.0, 0.5, 1.0, 0.9375, 1.0, 1.0, 1.0, 1.0, 1.0, 0.9375, 1.0, 0.1875, 1.0, 0.25, 1.0, 0.25, 1.0, 0.1875, 1.0, 0.625, 1.0, 0.6875, 1.0, 0.6875, 1.0, 0.625, 1.0, 0.0625, 1.0, 0.125, 1.0, 0.125, 1.0, 0.0625, 1.0, 0.5, 1.0, 0.5625, 1.0, 0.5625, 1.0, 0.5, 1.0, 0.9375, 1.0, 1.0, 1.0, 1.0, 1.0, 0.9375, 1.0, 0.0, 1.0, 0.0625, 1.0, 0.0625, 1.0, 0.0, 1.0, 0.4375, 1.0, 0.5, 1.0, 0.5, 1.0, 0.4375, 1.0, 0.875, 1.0, 0.9375, 1.0, 0.9375, 1.0, 0.875, 1.0, 0.375, 1.0, 0.4375, 1.0, 0.4375, 1.0, 0.375, 1.0, 0.8125, 1.0, 0.875, 1.0, 0.875, 1.0, 0.8125, 1.0, 0.3125, 1.0, 0.375, 1.0, 0.375, 1.0, 0.3125, 1.0, 0.75, 1.0, 0.8125, 1.0, 0.8125, 1.0, 0.75, 1.0, 0.25, 1.0, 0.3125, 1.0, 0.3125, 1.0, 0.25, 1.0, 0.6875, 1.0, 0.75, 1.0, 0.75, 1.0, 0.6875, 1.0, 0.1875, 1.0, 0.25, 1.0, 0.25, 1.0, 0.1875, 1.0, 0.625, 1.0, 0.6875, 1.0, 0.6875, 1.0, 0.625, 1.0, 0.125, 1.0, 0.1875, 1.0, 0.1875, 1.0, 0.125, 1.0, 0.5625, 1.0, 0.625, 1.0, 0.625, 1.0, 0.5625, 1.0, 0.6875, 1.0, 0.75, 1.0, 0.75, 1.0, 0.6875, 1.0, 0.1875, 1.0, 0.25, 1.0, 0.25, 1.0, 0.1875, 1.0, 0.625, 1.0, 0.6875, 1.0, 0.6875, 1.0, 0.625, 1.0, 0.125, 1.0, 0.1875, 1.0, 0.1875, 1.0, 0.125, 1.0, 0.5625, 1.0, 0.625, 1.0, 0.625, 1.0, 0.5625, 1.0, 0.0625, 1.0, 0.125, 1.0, 0.125, 1.0, 0.0625, 1.0, 0.5, 1.0, 0.5625, 1.0, 0.5625, 1.0, 0.5, 1.0, 0.9375, 1.0, 1.0, 1.0, 1.0, 1.0, 0.9375, 1.0, 0.0, 1.0, 0.0625, 1.0, 0.0625, 1.0, 0.0, 1.0, 0.4375, 1.0, 0.5, 1.0, 0.5, 1.0, 0.4375, 1.0, 0.875, 1.0, 0.9375, 1.0, 0.9375, 1.0, 0.875, 1.0, 0.375, 1.0, 0.4375, 1.0, 0.4375, 1.0, 0.375, 1.0, 0.8125, 1.0, 0.875, 1.0, 0.875, 1.0, 0.8125, 1.0, 0.3125, 1.0, 0.375, 1.0, 0.375, 1.0, 0.3125, 1.0, 0.75, 1.0, 0.8125, 1.0, 0.8125, 1.0, 0.75, 1.0, 0.25, 1.0, 0.3125, 1.0, 0.3125, 1.0, 0.25, 1.0, 0.375, 1.0, 0.4375, 1.0, 0.4375, 1.0, 0.375, 1.0, 0.8125, 1.0, 0.875, 1.0, 0.875, 1.0, 0.8125, 1.0, 0.3125, 1.0, 0.375, 1.0, 0.375, 1.0, 0.3125, 1.0, 0.75, 1.0, 0.8125, 1.0, 0.8125, 1.0, 0.75, 1.0, 0.25, 1.0, 0.3125, 1.0, 0.3125, 1.0, 0.25, 1.0, 0.6875, 1.0, 0.75, 1.0, 0.75, 1.0, 0.6875, 1.0, 0.1875, 1.0, 0.25, 1.0, 0.25, 1.0, 0.1875, 1.0, 0.625, 1.0, 0.6875, 1.0, 0.6875, 1.0, 0.625, 1.0, 0.125, 1.0, 0.1875, 1.0, 0.1875, 1.0, 0.125, 1.0, 0.5625, 1.0, 0.625, 1.0, 0.625, 1.0, 0.5625, 1.0, 0.0625, 1.0, 0.125, 1.0, 0.125, 1.0, 0.0625, 1.0, 0.5, 1.0, 0.5625, 1.0, 0.5625, 1.0, 0.5, 1.0, 0.9375, 1.0, 1.0, 1.0, 1.0, 1.0, 0.9375, 1.0, 0.0, 1.0, 0.0625, 1.0, 0.0625, 1.0, 0.0, 1.0, 0.4375, 1.0, 0.5, 1.0, 0.5, 1.0, 0.4375, 1.0, 0.875, 1.0, 0.9375, 1.0, 0.9375, 1.0, 0.875, 1.0, 0.9375, 1.0, 0.0, 1.0, 0.0625, 1.0, 0.125, 1.0, 0.1875, 1.0, 0.25, 1.0, 0.3125, 1.0, 0.375, 1.0, 0.4375, 1.0, 0.5, 1.0, 0.5625, 1.0, 0.625, 1.0, 0.6875, 1.0, 0.75, 1.0, 0.8125, 1.0, 0.875, 1.0])
me_pole_sides_mesh.materials.append(mat_mat_pole)
me_pole_sides_mesh.use_remesh_fix_poles = True
me_pole_sides_mesh.use_remesh_preserve_attributes = False
me_pole_sides_mesh.use_mirror_vertex_groups = False
me_pole_sides_mesh.update()
me_spike_mesh = bpy.data.meshes.new('Spike_Mesh')
me_spike_mesh.from_pydata([(-3.722, 0.3747, 0.0), (-3.687, 0.3713, 0.0), (-3.653, 0.361, 0.0), (-3.622, 0.3444, 0.0), (-3.595, 0.322, 0.0), (-3.572, 0.2947, 0.0), (-3.556, 0.2636, 0.0), (-3.546, 0.2298, 0.0), (-3.542, 0.1947, 0.0), (-3.546, 0.1596, 0.0), (-3.556, 0.1258, 0.0), (-3.572, 0.09473, 0.0), (-3.595, 0.06745, 0.0), (-3.622, 0.04506, 0.0), (-3.653, 0.02843, 0.0), (-3.687, 0.01819, 0.0), (-3.722, 0.01473, 0.0), (-3.757, 0.01819, 0.0), (-3.791, 0.02843, 0.0), (-3.822, 0.04506, 0.0), (-3.849, 0.06745, 0.0), (-3.872, 0.09473, 0.0), (-3.888, 0.1258, 0.0), (-3.899, 0.1596, 0.0), (-3.902, 0.1947, 0.0), (-3.899, 0.2298, 0.0), (-3.888, 0.2636, 0.0), (-3.872, 0.2947, 0.0), (-3.849, 0.322, 0.0), (-3.822, 0.3444, 0.0), (-3.791, 0.361, 0.0), (-3.757, 0.3713, 0.0), (-3.722, 0.1947, 0.54), (-3.722, -0.02527, 0.0), (-3.687, -0.02873, 0.0), (-3.653, -0.03897, 0.0), (-3.622, -0.05561, 0.0), (-3.595, -0.07799, 0.0), (-3.572, -0.1053, 0.0), (-3.556, -0.1364, 0.0), (-3.546, -0.1702, 0.0), (-3.542, -0.2053, 0.0), (-3.546, -0.2404, 0.0), (-3.556, -0.2742, 0.0), (-3.572, -0.3053, 0.0), (-3.595, -0.3325, 0.0), (-3.622, -0.3549, 0.0), (-3.653, -0.3716, 0.0), (-3.687, -0.3818, 0.0), (-3.722, -0.3853, 0.0), (-3.757, -0.3818, 0.0), (-3.791, -0.3716, 0.0), (-3.822, -0.3549, 0.0), (-3.849, -0.3325, 0.0), (-3.872, -0.3053, 0.0), (-3.888, -0.2742, 0.0), (-3.899, -0.2404, 0.0), (-3.902, -0.2053, 0.0), (-3.899, -0.1702, 0.0), (-3.888, -0.1364, 0.0), (-3.872, -0.1053, 0.0), (-3.849, -0.07799, 0.0), (-3.822, -0.05561, 0.0), (-3.791, -0.03897, 0.0), (-3.757, -0.02873, 0.0), (-3.722, -0.2053, 0.54)], [], [(0, 32, 1), (1, 32, 2), (2, 32, 3), (3, 32, 4), (4, 32, 5), (5, 32, 6), (6, 32, 7), (7, 32, 8), (8, 32, 9), (9, 32, 10), (10, 32, 11), (11, 32, 12), (12, 32, 13), (13, 32, 14), (14, 32, 15), (15, 32, 16), (16, 32, 17), (17, 32, 18), (18, 32, 19), (19, 32, 20), (20, 32, 21), (21, 32, 22), (22, 32, 23), (23, 32, 24), (24, 32, 25), (25, 32, 26), (26, 32, 27), (27, 32, 28), (28, 32, 29), (29, 32, 30), (0, 1, 2, 3, 4, 5, 6, 7, 8, 9, 10, 11, 12, 13, 14, 15, 16, 17, 18, 19, 20, 21, 22, 23, 24, 25, 26, 27, 28, 29, 30, 31), (30, 32, 31), (31, 32, 0), (33, 65, 34), (34, 65, 35), (35, 65, 36), (36, 65, 37), (37, 65, 38), (38, 65, 39), (39, 65, 40), (40, 65, 41), (41, 65, 42), (42, 65, 43), (43, 65, 44), (44, 65, 45), (45, 65, 46), (46, 65, 47), (47, 65, 48), (48, 65, 49), (49, 65, 50), (50, 65, 51), (51, 65, 52), (52, 65, 53), (53, 65, 54), (54, 65, 55), (55, 65, 56), (56, 65, 57), (57, 65, 58), (58, 65, 59), (59, 65, 60), (60, 65, 61), (61, 65, 62), (62, 65, 63), (33, 34, 35, 36, 37, 38, 39, 40, 41, 42, 43, 44, 45, 46, 47, 48, 49, 50, 51, 52, 53, 54, 55, 56, 57, 58, 59, 60, 61, 62, 63, 64), (63, 65, 64), (64, 65, 33)])
me_spike_mesh.polygons.foreach_set('use_smooth', [True] * 66)
_uv = me_spike_mesh.uv_layers.new(name='UVMap')
_uv.uv.foreach_set('vector', [0.25, 0.49, 0.25, 0.25, 0.2968, 0.4854, 0.2968, 0.4854, 0.25, 0.25, 0.3418, 0.4717, 0.3418, 0.4717, 0.25, 0.25, 0.3833, 0.4496, 0.3833, 0.4496, 0.25, 0.25, 0.4197, 0.4197, 0.4197, 0.4197, 0.25, 0.25, 0.4496, 0.3833, 0.4496, 0.3833, 0.25, 0.25, 0.4717, 0.3418, 0.4717, 0.3418, 0.25, 0.25, 0.4854, 0.2968, 0.4854, 0.2968, 0.25, 0.25, 0.49, 0.25, 0.49, 0.25, 0.25, 0.25, 0.4854, 0.2032, 0.4854, 0.2032, 0.25, 0.25, 0.4717, 0.1582, 0.4717, 0.1582, 0.25, 0.25, 0.4496, 0.1167, 0.4496, 0.1167, 0.25, 0.25, 0.4197, 0.08029, 0.4197, 0.08029, 0.25, 0.25, 0.3833, 0.05045, 0.3833, 0.05045, 0.25, 0.25, 0.3418, 0.02827, 0.3418, 0.02827, 0.25, 0.25, 0.2968, 0.01461, 0.2968, 0.01461, 0.25, 0.25, 0.25, 0.01, 0.25, 0.01, 0.25, 0.25, 0.2032, 0.01461, 0.2032, 0.01461, 0.25, 0.25, 0.1582, 0.02827, 0.1582, 0.02827, 0.25, 0.25, 0.1167, 0.05045, 0.1167, 0.05045, 0.25, 0.25, 0.08029, 0.08029, 0.08029, 0.08029, 0.25, 0.25, 0.05045, 0.1167, 0.05045, 0.1167, 0.25, 0.25, 0.02827, 0.1582, 0.02827, 0.1582, 0.25, 0.25, 0.01461, 0.2032, 0.01461, 0.2032, 0.25, 0.25, 0.01, 0.25, 0.01, 0.25, 0.25, 0.25, 0.01461, 0.2968, 0.01461, 0.2968, 0.25, 0.25, 0.02827, 0.3418, 0.02827, 0.3418, 0.25, 0.25, 0.05045, 0.3833, 0.05045, 0.3833, 0.25, 0.25, 0.08029, 0.4197, 0.08029, 0.4197, 0.25, 0.25, 0.1167, 0.4496, 0.1167, 0.4496, 0.25, 0.25, 0.1582, 0.4717, 0.75, 0.49, 0.7968, 0.4854, 0.8418, 0.4717, 0.8833, 0.4496, 0.9197, 0.4197, 0.9496, 0.3833, 0.9717, 0.3418, 0.9854, 0.2968, 0.99, 0.25, 0.9854, 0.2032, 0.9717, 0.1582, 0.9496, 0.1167, 0.9197, 0.08029, 0.8833, 0.05045, 0.8418, 0.02827, 0.7968, 0.01461, 0.75, 0.01, 0.7032, 0.01461, 0.6582, 0.02827, 0.6167, 0.05045, 0.5803, 0.08029, 0.5504, 0.1167, 0.5283, 0.1582, 0.5146, 0.2032, 0.51, 0.25, 0.5146, 0.2968, 0.5283, 0.3418, 0.5504, 0.3833, 0.5803, 0.4197, 0.6167, 0.4496, 0.6582, 0.4717, 0.7032, 0.4854, 0.1582, 0.4717, 0.25, 0.25, 0.2032, 0.4854, 0.2032, 0.4854, 0.25, 0.25, 0.25, 0.49, 0.25, 0.49, 0.25, 0.25, 0.2968, 0.4854, 0.2968, 0.4854, 0.25, 0.25, 0.3418, 0.4717, 0.3418, 0.4717, 0.25, 0.25, 0.3833, 0.4496, 0.3833, 0.4496, 0.25, 0.25, 0.4197, 0.4197, 0.4197, 0.4197, 0.25, 0.25, 0.4496, 0.3833, 0.4496, 0.3833, 0.25, 0.25, 0.4717, 0.3418, 0.4717, 0.3418, 0.25, 0.25, 0.4854, 0.2968, 0.4854, 0.2968, 0.25, 0.25, 0.49, 0.25, 0.49, 0.25, 0.25, 0.25, 0.4854, 0.2032, 0.4854, 0.2032, 0.25, 0.25, 0.4717, 0.1582, 0.4717, 0.1582, 0.25, 0.25, 0.4496, 0.1167, 0.4496, 0.1167, 0.25, 0.25, 0.4197, 0.08029, 0.4197, 0.08029, 0.25, 0.25, 0.3833, 0.05045, 0.3833, 0.05045, 0.25, 0.25, 0.3418, 0.02827, 0.3418, 0.02827, 0.25, 0.25, 0.2968, 0.01461, 0.2968, 0.01461, 0.25, 0.25, 0.25, 0.01, 0.25, 0.01, 0.25, 0.25, 0.2032, 0.01461, 0.2032, 0.01461, 0.25, 0.25, 0.1582, 0.02827, 0.1582, 0.02827, 0.25, 0.25, 0.1167, 0.05045, 0.1167, 0.05045, 0.25, 0.25, 0.08029, 0.08029, 0.08029, 0.08029, 0.25, 0.25, 0.05045, 0.1167, 0.05045, 0.1167, 0.25, 0.25, 0.02827, 0.1582, 0.02827, 0.1582, 0.25, 0.25, 0.01461, 0.2032, 0.01461, 0.2032, 0.25, 0.25, 0.01, 0.25, 0.01, 0.25, 0.25, 0.25, 0.01461, 0.2968, 0.01461, 0.2968, 0.25, 0.25, 0.02827, 0.3418, 0.02827, 0.3418, 0.25, 0.25, 0.05045, 0.3833, 0.05045, 0.3833, 0.25, 0.25, 0.08029, 0.4197, 0.08029, 0.4197, 0.25, 0.25, 0.1167, 0.4496, 0.1167, 0.4496, 0.25, 0.25, 0.1582, 0.4717, 0.75, 0.49, 0.7968, 0.4854, 0.8418, 0.4717, 0.8833, 0.4496, 0.9197, 0.4197, 0.9496, 0.3833, 0.9717, 0.3418, 0.9854, 0.2968, 0.99, 0.25, 0.9854, 0.2032, 0.9717, 0.1582, 0.9496, 0.1167, 0.9197, 0.08029, 0.8833, 0.05045, 0.8418, 0.02827, 0.7968, 0.01461, 0.75, 0.01, 0.7032, 0.01461, 0.6582, 0.02827, 0.6167, 0.05045, 0.5803, 0.08029, 0.5504, 0.1167, 0.5283, 0.1582, 0.5146, 0.2032, 0.51, 0.25, 0.5146, 0.2968, 0.5283, 0.3418, 0.5504, 0.3833, 0.5803, 0.4197, 0.6167, 0.4496, 0.6582, 0.4717, 0.7032, 0.4854, 0.1582, 0.4717, 0.25, 0.25, 0.2032, 0.4854, 0.2032, 0.4854, 0.25, 0.25, 0.25, 0.49])
me_spike_mesh.materials.append(mat_mat_spike)
me_spike_mesh.use_remesh_fix_poles = True
me_spike_mesh.use_remesh_preserve_attributes = False
me_spike_mesh.use_mirror_vertex_groups = False
me_spike_mesh.update()
me_spike_floor_mesh = bpy.data.meshes.new('Spike_Floor_Mesh')
me_spike_floor_mesh.from_pydata([(-1.985, -1.985, 0.0), (1.931, -1.985, 0.0), (-1.985, 1.985, 0.0), (1.931, 1.985, 0.0)], [], [(0, 1, 3, 2)])
me_spike_floor_mesh.use_remesh_fix_poles = True
me_spike_floor_mesh.use_remesh_preserve_attributes = False
me_spike_floor_mesh.use_mirror_vertex_groups = False
me_spike_floor_mesh.update()
me_spike_move_mesh = bpy.data.meshes.new('Spike_Move_Mesh')
me_spike_move_mesh.from_pydata([(-0.8633, 0.3747, 0.0), (-0.8282, 0.3713, 0.0), (-0.7945, 0.361, 0.0), (-0.7633, 0.3444, 0.0), (-0.7361, 0.322, 0.0), (-0.7137, 0.2947, 0.0), (-0.697, 0.2636, 0.0), (-0.6868, 0.2298, 0.0), (-0.6833, 0.1947, 0.0), (-0.6868, 0.1596, 0.0), (-0.697, 0.1258, 0.0), (-0.7137, 0.09473, 0.0), (-0.7361, 0.06745, 0.0), (-0.7633, 0.04506, 0.0), (-0.7945, 0.02843, 0.0), (-0.8282, 0.01819, 0.0), (-0.8633, 0.01473, 0.0), (-0.8985, 0.01819, 0.0), (-0.9322, 0.02843, 0.0), (-0.9633, 0.04506, 0.0), (-0.9906, 0.06745, 0.0), (-1.013, 0.09473, 0.0), (-1.03, 0.1258, 0.0), (-1.04, 0.1596, 0.0), (-1.043, 0.1947, 0.0), (-1.04, 0.2298, 0.0), (-1.03, 0.2636, 0.0), (-1.013, 0.2947, 0.0), (-0.9906, 0.322, 0.0), (-0.9633, 0.3444, 0.0), (-0.9322, 0.361, 0.0), (-0.8985, 0.3713, 0.0), (-0.8633, 0.1947, 0.54), (-0.8633, -0.02527, 0.0), (-0.8282, -0.02873, 0.0), (-0.7945, -0.03897, 0.0), (-0.7633, -0.05561, 0.0), (-0.7361, -0.07799, 0.0), (-0.7137, -0.1053, 0.0), (-0.697, -0.1364, 0.0), (-0.6868, -0.1702, 0.0), (-0.6833, -0.2053, 0.0), (-0.6868, -0.2404, 0.0), (-0.697, -0.2742, 0.0), (-0.7137, -0.3053, 0.0), (-0.7361, -0.3325, 0.0), (-0.7633, -0.3549, 0.0), (-0.7945, -0.3716, 0.0), (-0.8282, -0.3818, 0.0), (-0.8633, -0.3853, 0.0), (-0.8985, -0.3818, 0.0), (-0.9322, -0.3716, 0.0), (-0.9633, -0.3549, 0.0), (-0.9906, -0.3325, 0.0), (-1.013, -0.3053, 0.0), (-1.03, -0.2742, 0.0), (-1.04, -0.2404, 0.0), (-1.043, -0.2053, 0.0), (-1.04, -0.1702, 0.0), (-1.03, -0.1364, 0.0), (-1.013, -0.1053, 0.0), (-0.9906, -0.07799, 0.0), (-0.9633, -0.05561, 0.0), (-0.9322, -0.03897, 0.0), (-0.8984, -0.02873, 0.0), (-0.8633, -0.2053, 0.54)], [], [(0, 32, 1), (1, 32, 2), (2, 32, 3), (3, 32, 4), (4, 32, 5), (5, 32, 6), (6, 32, 7), (7, 32, 8), (8, 32, 9), (9, 32, 10), (10, 32, 11), (11, 32, 12), (12, 32, 13), (13, 32, 14), (14, 32, 15), (15, 32, 16), (16, 32, 17), (17, 32, 18), (18, 32, 19), (19, 32, 20), (20, 32, 21), (21, 32, 22), (22, 32, 23), (23, 32, 24), (24, 32, 25), (25, 32, 26), (26, 32, 27), (27, 32, 28), (28, 32, 29), (29, 32, 30), (0, 1, 2, 3, 4, 5, 6, 7, 8, 9, 10, 11, 12, 13, 14, 15, 16, 17, 18, 19, 20, 21, 22, 23, 24, 25, 26, 27, 28, 29, 30, 31), (30, 32, 31), (31, 32, 0), (33, 65, 34), (34, 65, 35), (35, 65, 36), (36, 65, 37), (37, 65, 38), (38, 65, 39), (39, 65, 40), (40, 65, 41), (41, 65, 42), (42, 65, 43), (43, 65, 44), (44, 65, 45), (45, 65, 46), (46, 65, 47), (47, 65, 48), (48, 65, 49), (49, 65, 50), (50, 65, 51), (51, 65, 52), (52, 65, 53), (53, 65, 54), (54, 65, 55), (55, 65, 56), (56, 65, 57), (57, 65, 58), (58, 65, 59), (59, 65, 60), (60, 65, 61), (61, 65, 62), (62, 65, 63), (33, 34, 35, 36, 37, 38, 39, 40, 41, 42, 43, 44, 45, 46, 47, 48, 49, 50, 51, 52, 53, 54, 55, 56, 57, 58, 59, 60, 61, 62, 63, 64), (63, 65, 64), (64, 65, 33)])
me_spike_move_mesh.polygons.foreach_set('use_smooth', [True] * 66)
_uv = me_spike_move_mesh.uv_layers.new(name='UVMap')
_uv.uv.foreach_set('vector', [0.25, 0.49, 0.25, 0.25, 0.2968, 0.4854, 0.2968, 0.4854, 0.25, 0.25, 0.3418, 0.4717, 0.3418, 0.4717, 0.25, 0.25, 0.3833, 0.4496, 0.3833, 0.4496, 0.25, 0.25, 0.4197, 0.4197, 0.4197, 0.4197, 0.25, 0.25, 0.4496, 0.3833, 0.4496, 0.3833, 0.25, 0.25, 0.4717, 0.3418, 0.4717, 0.3418, 0.25, 0.25, 0.4854, 0.2968, 0.4854, 0.2968, 0.25, 0.25, 0.49, 0.25, 0.49, 0.25, 0.25, 0.25, 0.4854, 0.2032, 0.4854, 0.2032, 0.25, 0.25, 0.4717, 0.1582, 0.4717, 0.1582, 0.25, 0.25, 0.4496, 0.1167, 0.4496, 0.1167, 0.25, 0.25, 0.4197, 0.08029, 0.4197, 0.08029, 0.25, 0.25, 0.3833, 0.05045, 0.3833, 0.05045, 0.25, 0.25, 0.3418, 0.02827, 0.3418, 0.02827, 0.25, 0.25, 0.2968, 0.01461, 0.2968, 0.01461, 0.25, 0.25, 0.25, 0.01, 0.25, 0.01, 0.25, 0.25, 0.2032, 0.01461, 0.2032, 0.01461, 0.25, 0.25, 0.1582, 0.02827, 0.1582, 0.02827, 0.25, 0.25, 0.1167, 0.05045, 0.1167, 0.05045, 0.25, 0.25, 0.08029, 0.08029, 0.08029, 0.08029, 0.25, 0.25, 0.05045, 0.1167, 0.05045, 0.1167, 0.25, 0.25, 0.02827, 0.1582, 0.02827, 0.1582, 0.25, 0.25, 0.01461, 0.2032, 0.01461, 0.2032, 0.25, 0.25, 0.01, 0.25, 0.01, 0.25, 0.25, 0.25, 0.01461, 0.2968, 0.01461, 0.2968, 0.25, 0.25, 0.02827, 0.3418, 0.02827, 0.3418, 0.25, 0.25, 0.05045, 0.3833, 0.05045, 0.3833, 0.25, 0.25, 0.08029, 0.4197, 0.08029, 0.4197, 0.25, 0.25, 0.1167, 0.4496, 0.1167, 0.4496, 0.25, 0.25, 0.1582, 0.4717, 0.75, 0.49, 0.7968, 0.4854, 0.8418, 0.4717, 0.8833, 0.4496, 0.9197, 0.4197, 0.9496, 0.3833, 0.9717, 0.3418, 0.9854, 0.2968, 0.99, 0.25, 0.9854, 0.2032, 0.9717, 0.1582, 0.9496, 0.1167, 0.9197, 0.08029, 0.8833, 0.05045, 0.8418, 0.02827, 0.7968, 0.01461, 0.75, 0.01, 0.7032, 0.01461, 0.6582, 0.02827, 0.6167, 0.05045, 0.5803, 0.08029, 0.5504, 0.1167, 0.5283, 0.1582, 0.5146, 0.2032, 0.51, 0.25, 0.5146, 0.2968, 0.5283, 0.3418, 0.5504, 0.3833, 0.5803, 0.4197, 0.6167, 0.4496, 0.6582, 0.4717, 0.7032, 0.4854, 0.1582, 0.4717, 0.25, 0.25, 0.2032, 0.4854, 0.2032, 0.4854, 0.25, 0.25, 0.25, 0.49, 0.25, 0.49, 0.25, 0.25, 0.2968, 0.4854, 0.2968, 0.4854, 0.25, 0.25, 0.3418, 0.4717, 0.3418, 0.4717, 0.25, 0.25, 0.3833, 0.4496, 0.3833, 0.4496, 0.25, 0.25, 0.4197, 0.4197, 0.4197, 0.4197, 0.25, 0.25, 0.4496, 0.3833, 0.4496, 0.3833, 0.25, 0.25, 0.4717, 0.3418, 0.4717, 0.3418, 0.25, 0.25, 0.4854, 0.2968, 0.4854, 0.2968, 0.25, 0.25, 0.49, 0.25, 0.49, 0.25, 0.25, 0.25, 0.4854, 0.2032, 0.4854, 0.2032, 0.25, 0.25, 0.4717, 0.1582, 0.4717, 0.1582, 0.25, 0.25, 0.4496, 0.1167, 0.4496, 0.1167, 0.25, 0.25, 0.4197, 0.08029, 0.4197, 0.08029, 0.25, 0.25, 0.3833, 0.05045, 0.3833, 0.05045, 0.25, 0.25, 0.3418, 0.02827, 0.3418, 0.02827, 0.25, 0.25, 0.2968, 0.01461, 0.2968, 0.01461, 0.25, 0.25, 0.25, 0.01, 0.25, 0.01, 0.25, 0.25, 0.2032, 0.01461, 0.2032, 0.01461, 0.25, 0.25, 0.1582, 0.02827, 0.1582, 0.02827, 0.25, 0.25, 0.1167, 0.05045, 0.1167, 0.05045, 0.25, 0.25, 0.08029, 0.08029, 0.08029, 0.08029, 0.25, 0.25, 0.05045, 0.1167, 0.05045, 0.1167, 0.25, 0.25, 0.02827, 0.1582, 0.02827, 0.1582, 0.25, 0.25, 0.01461, 0.2032, 0.01461, 0.2032, 0.25, 0.25, 0.01, 0.25, 0.01, 0.25, 0.25, 0.25, 0.01461, 0.2968, 0.01461, 0.2968, 0.25, 0.25, 0.02827, 0.3418, 0.02827, 0.3418, 0.25, 0.25, 0.05045, 0.3833, 0.05045, 0.3833, 0.25, 0.25, 0.08029, 0.4197, 0.08029, 0.4197, 0.25, 0.25, 0.1167, 0.4496, 0.1167, 0.4496, 0.25, 0.25, 0.1582, 0.4717, 0.75, 0.49, 0.7968, 0.4854, 0.8418, 0.4717, 0.8833, 0.4496, 0.9197, 0.4197, 0.9496, 0.3833, 0.9717, 0.3418, 0.9854, 0.2968, 0.99, 0.25, 0.9854, 0.2032, 0.9717, 0.1582, 0.9496, 0.1167, 0.9197, 0.08029, 0.8833, 0.05045, 0.8418, 0.02827, 0.7968, 0.01461, 0.75, 0.01, 0.7032, 0.01461, 0.6582, 0.02827, 0.6167, 0.05045, 0.5803, 0.08029, 0.5504, 0.1167, 0.5283, 0.1582, 0.5146, 0.2032, 0.51, 0.25, 0.5146, 0.2968, 0.5283, 0.3418, 0.5504, 0.3833, 0.5803, 0.4197, 0.6167, 0.4496, 0.6582, 0.4717, 0.7032, 0.4854, 0.1582, 0.4717, 0.25, 0.25, 0.2032, 0.4854, 0.2032, 0.4854, 0.25, 0.25, 0.25, 0.49])
me_spike_move_mesh.materials.append(mat_mat_spike)
me_spike_move_mesh.use_remesh_fix_poles = True
me_spike_move_mesh.use_remesh_preserve_attributes = False
me_spike_move_mesh.use_mirror_vertex_groups = False
me_spike_move_mesh.update()
me_cylinder = bpy.data.meshes.new('Cylinder')
me_cylinder.from_pydata([(-1.0, 0.8259, -2.209), (-1.0, 0.8259, 0.2878), (-0.2929, 0.533, -2.502), (-0.2929, 0.533, -0.2157), (-1.556e-07, -0.1741, -2.46), (-1.742e-07, -0.1741, -0.3492), (-2.0, -0.1741, 1.307), (-1.707, 0.533, -1.751), (-1.707, 0.533, 0.9815), (-1.0, -1.174, 2.008), (-1.0, -1.174, -0.2977), (-0.2929, -0.8812, 2.197), (-0.2929, -0.8812, 0.09157), (1.851e-07, -0.1741, 2.265), (-6.822e-08, -0.1741, 0.03214), (-2.0, -0.1741, -1.393), (-1.707, -0.8812, 1.949), (-1.707, -0.8812, -1.151), (1.863e-07, 1.326, 2.283), (-6.1e-08, 1.326, 0.1448), (-1.624e-07, -1.385, -2.599), (-1.735e-07, -1.385, -0.343)], [], [(0, 1, 3, 2), (2, 3, 5, 4), (15, 6, 8, 7), (7, 8, 1, 0), (9, 10, 12, 11), (11, 12, 14, 13), (6, 15, 17, 16), (16, 17, 10, 9), (13, 14, 19, 18), (4, 5, 21, 20)])
me_cylinder.polygons.foreach_set('use_smooth', [True] * 10)
_k = {(18, 19): 0.77647, (13, 18): 0.77647, (14, 19): 0.77647, (20, 21): 1.0, (4, 20): 1.0, (5, 21): 1.0}
me_cylinder.attributes.new('crease_edge', 'FLOAT', 'EDGE').data.foreach_set('value', [_k.get((min(e.vertices), max(e.vertices)), 0.0) for e in me_cylinder.edges])
me_cylinder.use_remesh_fix_poles = True
me_cylinder.use_remesh_preserve_attributes = False
me_cylinder.use_mirror_vertex_groups = False
me_cylinder.update()

# ---- objects
ob_mirror_pos = bpy.data.objects.new('Mirror_Pos', None)
ob_gate_housing = bpy.data.objects.new('Gate_Housing', me_gate_housing_mesh)
ob_gate_left = bpy.data.objects.new('Gate_Left', me_gate_left_mesh)
ob_gate_right = bpy.data.objects.new('Gate_Right', me_gate_right_mesh)
ob_button_base = bpy.data.objects.new('Button_Base', me_circle)
ob_button = bpy.data.objects.new('Button', me_button_mesh)
ob_trigger_left = bpy.data.objects.new('Trigger_Left', me_mesh_trigger_left)
ob_trigger_right = bpy.data.objects.new('Trigger_Right', me_mesh_trigger_right)
ob_pole_middle = bpy.data.objects.new('Pole_Middle', me_pole_middle_mesh)
ob_pole_sides = bpy.data.objects.new('Pole_Sides', me_pole_sides_mesh)
ob_spike = bpy.data.objects.new('Spike', me_spike_mesh)
ob_spike_floor = bpy.data.objects.new('Spike_Floor', me_spike_floor_mesh)
ob_spike_move = bpy.data.objects.new('Spike_Move', me_spike_move_mesh)
ob_cylinder = bpy.data.objects.new('Cylinder', me_cylinder)

# ---- transforms, parenting, visibility, modifiers, constraints
ob_mirror_pos.location = (0.0, 0.0, 0.0)
ob_mirror_pos.hide_select = True
ob_mirror_pos.lineart.crease_threshold = 0.0
ob_gate_housing.location = (-4.205, 0.0, 0.0)
ob_gate_housing.lineart.crease_threshold = 0.0
_m = ob_gate_housing.modifiers.new('Mirror', 'MIRROR')
_m.mirror_object = ob_mirror_pos
_m = ob_gate_housing.modifiers.new('Auto Smooth', 'NODES')
_m.node_group = ng_auto_smooth
_gi = [s.identifier for s in ng_auto_smooth.interface.items_tree if s.item_type == 'SOCKET' and s.in_out == 'INPUT']
_m[_gi[1]] = 0.5236  # Angle
ob_gate_left.location = (4.044, 0.0, 0.5874)
ob_gate_left.lineart.crease_threshold = 0.0
ob_gate_right.location = (-4.044, 0.0, 0.5874)
ob_gate_right.lineart.crease_threshold = 0.0
ob_button_base.location = (0.0, 0.0, 0.0)
ob_button_base.lineart.crease_threshold = 0.0
_m = ob_button_base.modifiers.new('Auto Smooth', 'NODES')
_m.node_group = ng_auto_smooth
_gi = [s.identifier for s in ng_auto_smooth.interface.items_tree if s.item_type == 'SOCKET' and s.in_out == 'INPUT']
_m[_gi[1]] = 0.5236  # Angle
ob_button.location = (0.0, 0.0, 0.0)
ob_button.lineart.crease_threshold = 0.0
_m = ob_button.modifiers.new('Auto Smooth', 'NODES')
_m.node_group = ng_auto_smooth
_gi = [s.identifier for s in ng_auto_smooth.interface.items_tree if s.item_type == 'SOCKET' and s.in_out == 'INPUT']
_m[_gi[1]] = 0.5236  # Angle
ob_trigger_left.location = (2.067, 2.186e-08, 8.99e-08)
ob_trigger_left.lineart.crease_threshold = 0.0
ob_trigger_right.location = (-2.067, 2.186e-08, 8.99e-08)
ob_trigger_right.lineart.crease_threshold = 0.0
ob_pole_middle.location = (7.451e-09, 0.0, 0.0)
ob_pole_middle.lineart.crease_threshold = 0.0
_m = ob_pole_middle.modifiers.new('Auto Smooth', 'NODES')
_m.node_group = ng_auto_smooth
_gi = [s.identifier for s in ng_auto_smooth.interface.items_tree if s.item_type == 'SOCKET' and s.in_out == 'INPUT']
_m[_gi[1]] = 0.5236  # Angle
ob_pole_sides.location = (-4.13, 0.0, 0.0)
ob_pole_sides.lineart.crease_threshold = 0.0
_m = ob_pole_sides.modifiers.new('Mirror', 'MIRROR')
_m.mirror_object = ob_mirror_pos
_m = ob_pole_sides.modifiers.new('Auto Smooth', 'NODES')
_m.node_group = ng_auto_smooth
_gi = [s.identifier for s in ng_auto_smooth.interface.items_tree if s.item_type == 'SOCKET' and s.in_out == 'INPUT']
_m[_gi[1]] = 0.5236  # Angle
ob_spike.location = (4.768e-07, 0.0, 0.0)
ob_spike.lineart.crease_threshold = 0.0
_m = ob_spike.modifiers.new('Array', 'ARRAY')
_m.count = 18
_m.relative_offset_displace = (1.2, 0.0, 0.0)
_m = ob_spike.modifiers.new('Auto Smooth', 'NODES')
_m.node_group = ng_auto_smooth
_gi = [s.identifier for s in ng_auto_smooth.interface.items_tree if s.item_type == 'SOCKET' and s.in_out == 'INPUT']
_m[_gi[1]] = 0.5236  # Angle
ob_spike_floor.location = (0.0, 0.0, 0.0)
ob_spike_floor.scale = (1.995, 0.2, 1.0)
ob_spike_floor.hide_select = True
ob_spike_floor.lineart.crease_threshold = 0.0
ob_spike_move.location = (0.0, 0.0, 0.0)
ob_spike_move.lineart.crease_threshold = 0.0
_m = ob_spike_move.modifiers.new('Array', 'ARRAY')
_m.count = 5
_m.relative_offset_displace = (1.2, 0.0, 0.0)
_m = ob_spike_move.modifiers.new('Auto Smooth', 'NODES')
_m.node_group = ng_auto_smooth
_gi = [s.identifier for s in ng_auto_smooth.interface.items_tree if s.item_type == 'SOCKET' and s.in_out == 'INPUT']
_m[_gi[1]] = 0.5236  # Angle
ob_cylinder.location = (0.0, 0.0, 0.0)
ob_cylinder.rotation_euler = (-0.0, 1.571, 0.0)
ob_cylinder.scale = (1.921, 1.921, 1.633)
ob_cylinder.lineart.crease_threshold = 0.0
_m = ob_cylinder.modifiers.new('Subdivision', 'SUBSURF')
_m.uv_smooth = 'PRESERVE_CORNERS'
_m.levels = 2
_m = ob_cylinder.modifiers.new('Solidify', 'SOLIDIFY')
_m.thickness = 0.2
_m.offset = 1.0
_m = ob_cylinder.modifiers.new('Auto Smooth', 'NODES')
_m.node_group = ng_auto_smooth
_gi = [s.identifier for s in ng_auto_smooth.interface.items_tree if s.item_type == 'SOCKET' and s.in_out == 'INPUT']
_m[_gi[1]] = 0.5236  # Angle

# ---- collection membership
col_game_props.objects.link(ob_mirror_pos)
col_gate_barrier.objects.link(ob_gate_housing)
col_gate_barrier.objects.link(ob_gate_left)
col_gate_barrier.objects.link(ob_gate_right)
col_button.objects.link(ob_button_base)
col_button.objects.link(ob_button)
col_gate_triggers.objects.link(ob_trigger_left)
col_gate_triggers.objects.link(ob_trigger_right)
col_gate_triggers.objects.link(ob_pole_middle)
col_gate_triggers.objects.link(ob_pole_sides)
col_spikes.objects.link(ob_spike)
col_spikes.objects.link(ob_spike_floor)
col_spike_move.objects.link(ob_spike_move)
col_loop.objects.link(ob_cylinder)
def _layer_coll(name, lc=None):
    lc = lc or bpy.context.view_layer.layer_collection
    for c in lc.children:
        if c.name == name: return c
        r = _layer_coll(name, c)
        if r: return r
_layer_coll('Gate_Barrier').exclude = True
_layer_coll('Button').exclude = True
_layer_coll('Gate_Triggers').exclude = True
_layer_coll('Spikes').exclude = True
_layer_coll('Spike_Move').exclude = True

# ---- scene / render settings (as saved in the file)
scene.frame_start = 1; scene.frame_end = 250; scene.frame_set(0)
scene.render.engine = 'BLENDER_EEVEE_NEXT'
scene.render.fps = 25
scene.cycles.use_denoising = False
scene.cycles.samples = 128
scene.cycles.sampling_pattern = 'TABULATED_SOBOL'
scene.cycles.use_adaptive_sampling = False
scene.cycles.use_light_tree = False
scene.view_settings.view_transform = 'Filmic'
bpy.context.view_layer.update()

# ---- added for rendering (the .blend has no active camera and no usable light): camera, sun
cam_auto = bpy.data.cameras.new('AutoCamera')
cam_auto.lens = 50.0
cam_auto.sensor_width = 36.0
cam_auto.clip_end = 1000.0
ob_auto_camera = bpy.data.objects.new('AutoCamera', cam_auto)
scene.collection.objects.link(ob_auto_camera)
ob_auto_camera.location = (9.82756, -11.9756, 9.77382)
ob_auto_camera.rotation_euler = (1.09748, -7.21219e-08, 0.694738)
scene.camera = ob_auto_camera
light_auto_sun = bpy.data.lights.new('AutoSun', 'SUN')
light_auto_sun.energy = 3.0
light_auto_sun.angle = 0.0523599
ob_auto_sun = bpy.data.objects.new('AutoSun', light_auto_sun)
scene.collection.objects.link(ob_auto_sun)
ob_auto_sun.rotation_euler = (0.872665, 0.174533, 0.523599)
bpy.context.view_layer.update()
